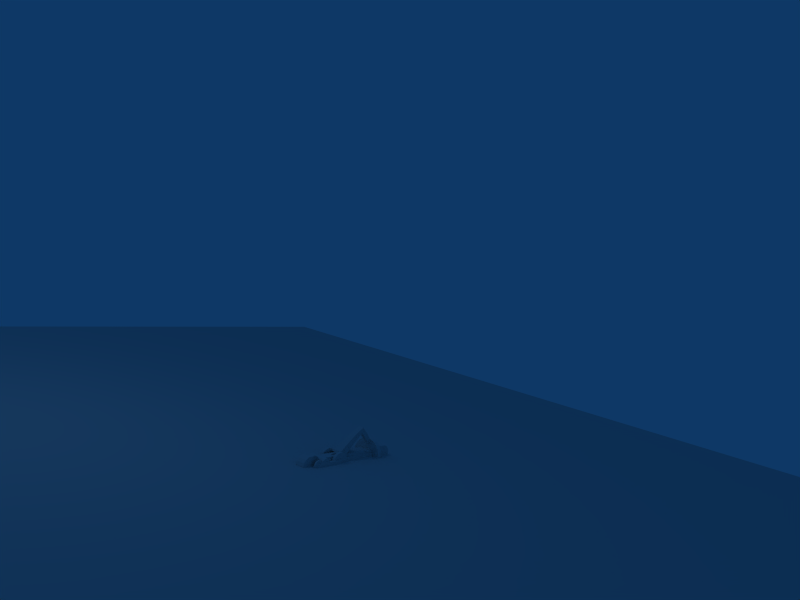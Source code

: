 # Source: Robot_arm.blend  (saved by Blender 2.62.0; exported with 4.5.12 LTS)
import bpy
from mathutils import Matrix  # noqa: F401  (used for matrix-valued properties, if any)

bpy.ops.wm.read_factory_settings(use_empty=True)
scene = bpy.context.scene
scene.name = 'Scene'

# ---- collections
col_collection_1 = bpy.data.collections.new('Collection 1'); scene.collection.children.link(col_collection_1)
col_collection_1.hide_render = True
col_collection_1.hide_viewport = True
col_collection_4 = bpy.data.collections.new('Collection 4'); scene.collection.children.link(col_collection_4)
col_collection_5 = bpy.data.collections.new('Collection 5'); scene.collection.children.link(col_collection_5)

# ---- materials (node trees are filled in below, after node groups)
mat_material = bpy.data.materials.new('Material')
mat_material.alpha_threshold = 0.0
mat_material.use_transparent_shadow = False
mat_material.roughness = 0.5
mat_material.line_color = (0.0, 0.0, 0.0, 1.0)

# ---- material node trees

# ---- world
world_world = bpy.data.worlds.new('World'); scene.world = world_world
world_world.color = (0.05656, 0.2208, 0.4)
world_world.use_sun_shadow = False
world_world.sun_shadow_jitter_overblur = 0.0
world_world.cycles.sampling_method = 'MANUAL'
world_world.cycles.sample_map_resolution = 256

# ---- cameras
cam_camera = bpy.data.cameras.new('Camera')
cam_camera.passepartout_alpha = 0.2
cam_camera.clip_end = 100.0
cam_camera.lens = 35.0
cam_camera.sensor_width = 32.0
cam_camera.sensor_height = 18.0
cam_camera.ortho_scale = 7.314
cam_camera.show_passepartout = False
cam_camera.show_safe_areas = True
cam_camera.dof.focus_distance = 0.0
cam_camera.dof.aperture_fstop = 128.0

# ---- lights
light_spot = bpy.data.lights.new('Spot', 'POINT')
light_spot.transmission_factor = 0.0
light_spot.cutoff_distance = 30.0
light_spot.energy = 100.0
light_spot.shadow_buffer_clip_start = 1.001
light_spot.shadow_soft_size = 1.0
light_spot.shadow_maximum_resolution = 0.006
light_spot.use_absolute_resolution = True
light_spot.cycles.use_multiple_importance_sampling = False
light_area = bpy.data.lights.new('Area', 'AREA')
light_area.transmission_factor = 0.0
light_area.energy = 78.54
light_area.shadow_buffer_clip_start = 0.5
light_area.shadow_soft_size = 1.0
light_area.shadow_maximum_resolution = 0.006
light_area.use_absolute_resolution = True
light_area.size = 1.0
light_area.size_y = 1.0
light_area.cycles.use_multiple_importance_sampling = False

# ---- meshes
me_cube = bpy.data.meshes.new('Cube')
me_cube.from_pydata([(1.0, 1.0, -1.0), (1.0, -1.0, -1.0), (-1.0, -1.0, -1.0), (-1.0, 1.0, -1.0), (1.0, 1.0, 1.0), (1.0, -1.0, 1.0), (-1.0, -1.0, 1.0), (-1.0, 1.0, 1.0)], [], [(0, 1, 2, 3), (4, 7, 6, 5), (0, 4, 5, 1), (1, 5, 6, 2), (2, 6, 7, 3), (4, 0, 3, 7)])
me_cube.materials.append(mat_material)
me_cube.use_remesh_preserve_volume = False
me_cube.use_remesh_preserve_attributes = False
me_cube.use_mirror_vertex_groups = False
me_cube.update()
me_plane = bpy.data.meshes.new('Plane')
me_plane.from_pydata([(1.0, 1.0, 0.0), (1.0, -1.0, 0.0), (-1.0, -1.0, 0.0), (-1.0, 1.0, 0.0)], [], [(0, 3, 2, 1)])
me_plane.use_remesh_preserve_volume = False
me_plane.use_remesh_preserve_attributes = False
me_plane.use_mirror_vertex_groups = False
me_plane.update()
me_pinch_l = bpy.data.meshes.new('Pinch L')
me_pinch_l.from_pydata([(-0.2788, -1.219e-08, 0.0), (-0.2788, 0.1971, -0.1971), (-0.2788, 0.1067, -0.2576), (-0.2788, 9.415e-07, -0.2788), (-0.2788, -0.1067, -0.2576), (-0.2788, -0.1971, -0.1971), (-0.2788, -0.2576, -0.1067), (-0.2788, -0.2788, -9.537e-07), (-0.2788, -0.2576, 0.1067), (-0.2788, -0.1971, 0.1971), (-0.2788, -0.1067, 0.2576), (-0.2788, -4.89e-07, 0.2788), (-0.2788, 0.1067, 0.2576), (-0.2788, 0.1971, 0.1971), (-0.2788, 0.2576, 0.1067), (-0.2788, 0.2788, 0.0), (-0.2788, 0.2576, -0.1067), (-0.1835, 0.1577, -0.1577), (-0.1835, -8.022e-09, 0.0), (-0.1835, 0.08535, -0.2061), (-0.1835, 4.688e-07, -0.223), (-0.1835, -0.08535, -0.2061), (-0.1835, -0.1577, -0.1577), (-0.1835, -0.2061, -0.08535), (-0.1835, -0.223, 0.0), (-0.1835, -0.2061, 0.08535), (-0.1835, -0.1577, 0.1577), (-0.1835, -0.08535, 0.2061), (-0.1835, -4.849e-07, 0.223), (-0.1835, 0.08535, 0.2061), (-0.1835, 0.1577, 0.1577), (-0.1835, 0.2061, 0.08535), (-0.1835, 0.223, 0.0), (-0.1835, 0.2061, -0.08535), (0.1279, 0.1067, -0.2576), (0.1199, 0.1791, -0.4301), (-0.1279, 0.2408, -0.1317), (-0.1473, 0.2576, -0.1067), (-0.1199, 0.3558, -0.268), (-0.1271, 0.1971, -0.1971), (-0.1314, 4.711e-07, -0.2511), (-0.1313, 4.711e-07, -0.2531), (-0.1314, -0.00174, -0.2514), (0.1313, 4.826e-07, -0.2531), (0.1314, 4.826e-07, -0.2511), (0.1314, -0.001739, -0.2514), (-0.1279, 0.1067, -0.2576), (-0.1473, 0.1067, -0.2576), (0.1199, 0.3558, -0.268), (0.1279, 0.2408, -0.1317), (0.1473, 0.1971, -0.1971), (0.1271, 0.1971, -0.1971), (-0.1299, 0.02165, -0.2745), (-0.1199, 0.1791, -0.4301), (0.1299, 0.02165, -0.2745), (0.1473, 4.833e-07, -0.2788), (-0.1835, 0.1067, -0.2576), (-0.1835, 0.1971, -0.1971), (-0.1473, 0.1971, -0.1971), (-0.1473, 4.704e-07, -0.2788), (-0.1835, 7.072e-07, -0.2788), (-0.1835, 0.2576, -0.1067), (-0.1835, -0.1067, -0.2576), (-0.1835, -0.1971, -0.1971), (-0.1835, -0.2576, -0.1067), (-0.1835, -0.2788, -9.537e-07), (-0.1835, -0.2576, 0.1067), (-0.1835, -0.1971, 0.1971), (-0.1835, -0.1067, 0.2576), (-0.1835, -4.849e-07, 0.2788), (-0.1835, 0.1067, 0.2576), (-0.1835, 0.1971, 0.1971), (-0.1835, 0.2576, 0.1067), (-0.1835, 0.2788, 0.0), (0.1473, 0.1577, -0.1577), (0.1473, 0.2576, -0.1067), (0.1473, 0.2061, -0.08535), (0.1473, 0.08535, -0.2061), (0.1473, 0.1067, -0.2576), (0.1473, 4.833e-07, -0.223), (-0.1473, 0.1577, -0.1577), (-0.1473, 0.2061, -0.08535), (-0.1473, 0.08535, -0.2061), (-0.1473, 4.704e-07, -0.223), (0.02664, 0.04961, -1.878), (-0.02664, 0.04961, -1.878), (-0.02664, 0.08872, -1.914), (0.02664, 0.08872, -1.914), (0.1066, 0.3794, -0.6333), (0.1066, 0.5401, -0.4932), (0.09324, 0.5713, -0.8422), (0.09324, 0.7173, -0.7262), (0.07992, 0.7366, -1.016), (0.07992, 0.8964, -1.014), (0.0666, 0.5932, -1.204), (0.0666, 0.6974, -1.287), (0.05328, 0.4207, -1.431), (0.05328, 0.501, -1.501), (0.03996, 0.2391, -1.654), (0.03996, 0.298, -1.708), (-0.1066, 0.5401, -0.4932), (-0.1066, 0.3794, -0.6333), (-0.09324, 0.7173, -0.7262), (-0.09324, 0.5713, -0.8422), (-0.07992, 0.8964, -1.014), (-0.07992, 0.7366, -1.016), (-0.0666, 0.6974, -1.287), (-0.0666, 0.5932, -1.204), (-0.05328, 0.501, -1.501), (-0.05328, 0.4207, -1.431), (-0.03996, 0.298, -1.708), (-0.03996, 0.2391, -1.654), (5.588e-09, 0.06917, -1.896)], [], [(0, 1, 2), (0, 2, 3), (0, 3, 4), (0, 4, 5), (0, 5, 6), (0, 6, 7), (0, 7, 8), (0, 8, 9), (0, 9, 10), (0, 10, 11), (0, 11, 12), (0, 12, 13), (0, 13, 14), (0, 14, 15), (0, 15, 16), (0, 16, 1), (17, 18, 19), (20, 19, 18), (20, 18, 21), (21, 18, 22), (22, 18, 23), (23, 18, 24), (24, 18, 25), (25, 18, 26), (26, 18, 27), (27, 18, 28), (28, 18, 29), (29, 18, 30), (30, 18, 31), (31, 18, 32), (33, 32, 18), (33, 18, 17), (39, 36, 38), (40, 41, 42), (43, 44, 45), (48, 49, 51), (52, 46, 53), (35, 34, 54), (47, 56, 57, 58), (56, 47, 59, 60), (58, 57, 61, 37), (1, 57, 56, 2), (60, 3, 2, 56), (62, 4, 3, 60), (63, 5, 4, 62), (64, 6, 5, 63), (65, 7, 6, 64), (66, 8, 7, 65), (67, 9, 8, 66), (68, 10, 9, 67), (69, 11, 10, 68), (70, 12, 11, 69), (71, 13, 12, 70), (72, 14, 13, 71), (73, 15, 14, 72), (61, 16, 15, 73), (57, 1, 16, 61), (74, 50, 75, 76), (77, 78, 50, 74), (77, 79, 55, 78), (32, 33, 61, 73), (80, 81, 33, 17), (74, 76, 81, 80), (77, 74, 80, 82), (77, 82, 83, 79), (82, 19, 20, 83), (82, 80, 17, 19), (83, 20, 60, 59), (76, 75, 37, 81), (37, 61, 33, 81), (60, 20, 21, 62), (62, 21, 22, 63), (63, 22, 23, 64), (64, 23, 24, 65), (65, 24, 25, 66), (66, 25, 26, 67), (67, 26, 27, 68), (68, 27, 28, 69), (69, 28, 29, 70), (70, 29, 30, 71), (71, 30, 31, 72), (72, 31, 32, 73), (35, 88, 89, 48), (88, 90, 91, 89), (90, 92, 93, 91), (92, 94, 95, 93), (94, 96, 97, 95), (96, 98, 99, 97), (98, 84, 87, 99), (38, 100, 101, 53), (100, 102, 103, 101), (102, 104, 105, 103), (104, 106, 107, 105), (106, 108, 109, 107), (108, 110, 111, 109), (110, 86, 85, 111), (53, 101, 88, 35), (101, 103, 90, 88), (103, 105, 92, 90), (105, 107, 94, 92), (107, 109, 96, 94), (109, 111, 98, 96), (84, 98, 111, 85), (48, 89, 100, 38), (89, 91, 102, 100), (91, 93, 104, 102), (93, 95, 106, 104), (95, 97, 108, 106), (97, 99, 110, 108), (99, 87, 86, 110), (40, 83, 59, 41), (52, 59, 47, 46), (49, 75, 50, 51), (44, 43, 55, 79), (78, 34, 51, 50), (51, 34, 35, 48), (58, 39, 46, 47), (40, 44, 79, 83), (45, 44, 40, 42), (59, 52, 54, 55), (54, 52, 53, 35), (75, 49, 36, 37), (36, 49, 48, 38), (43, 41, 59, 55), (42, 41, 43, 45), (54, 34, 78, 55), (39, 38, 53, 46), (36, 39, 58, 37), (86, 112, 85), (112, 84, 85), (84, 112, 87), (112, 86, 87)])
me_pinch_l.use_remesh_preserve_volume = False
me_pinch_l.use_remesh_preserve_attributes = False
me_pinch_l.use_mirror_vertex_groups = False
me_pinch_l.update()
me_pinch_r = bpy.data.meshes.new('Pinch R')
me_pinch_r.from_pydata([(0.2788, 1.219e-08, 0.0), (0.2788, 0.1971, -0.1971), (0.2788, 0.2576, -0.1067), (0.2788, 0.2788, 0.0), (0.2788, 0.2576, 0.1067), (0.2788, 0.1971, 0.1971), (0.2788, 0.1067, 0.2576), (0.2788, 1.219e-08, 0.2788), (0.2788, -0.1067, 0.2576), (0.2788, -0.1971, 0.1971), (0.2788, -0.2576, 0.1067), (0.2788, -0.2788, 0.0), (0.2788, -0.2576, -0.1067), (0.2788, -0.1971, -0.1971), (0.2788, -0.1067, -0.2576), (0.2788, 2.506e-07, -0.2788), (0.2788, 0.1067, -0.2576), (0.1835, 0.1577, -0.1577), (0.1835, 0.08535, -0.2061), (0.1835, 8.022e-09, 0.0), (0.1835, 2.464e-07, -0.223), (0.1835, -0.08535, -0.2061), (0.1835, -0.1577, -0.1577), (0.1835, -0.2061, -0.08535), (0.1835, -0.223, 0.0), (0.1835, -0.2061, 0.08535), (0.1835, -0.1577, 0.1577), (0.1835, -0.08535, 0.2061), (0.1835, 8.022e-09, 0.223), (0.1835, 0.08535, 0.2061), (0.1835, 0.1577, 0.1577), (0.1835, 0.2061, 0.08535), (0.1835, 0.223, 0.0), (0.1835, 0.2061, -0.08535), (-0.1299, -0.02165, -0.2745), (-0.1473, 4.704e-07, -0.2788), (-0.1199, -0.1791, -0.4301), (0.1314, 4.826e-07, -0.2511), (0.1313, 4.826e-07, -0.2531), (0.1314, 0.00174, -0.2514), (-0.1313, 4.711e-07, -0.2531), (-0.1314, 4.711e-07, -0.2511), (-0.1314, 0.00174, -0.2514), (-0.1279, -0.2408, -0.1317), (-0.1473, -0.2576, -0.1067), (-0.1199, -0.3558, -0.268), (0.1271, -0.1971, -0.1971), (0.1473, -0.1971, -0.1971), (0.1199, -0.3558, -0.268), (-0.1271, -0.1971, -0.1971), (0.1279, -0.2408, -0.1317), (0.1473, -0.1067, -0.2576), (0.1279, -0.1067, -0.2576), (-0.1279, -0.1067, -0.2576), (0.1199, -0.1791, -0.4301), (0.1299, -0.02165, -0.2745), (0.1835, 0.1971, -0.1971), (0.1835, 0.2576, -0.1067), (0.1835, 0.2788, 0.0), (0.1835, 0.2576, 0.1067), (0.1835, 0.1971, 0.1971), (0.1835, 0.1067, 0.2576), (0.1835, 8.022e-09, 0.2788), (0.1835, -0.1067, 0.2576), (0.1835, -0.1971, 0.1971), (0.1835, -0.2576, 0.1067), (0.1835, -0.2788, 0.0), (0.1835, -0.2576, -0.1067), (0.1835, -0.1971, -0.1971), (0.1835, -0.1067, -0.2576), (0.1835, 4.849e-07, -0.2788), (0.1835, 0.1067, -0.2576), (0.1473, -0.2576, -0.1067), (0.1473, 4.833e-07, -0.2788), (-0.1473, 4.704e-07, -0.223), (-0.1473, -0.1067, -0.2576), (-0.1473, -0.08535, -0.2061), (-0.1473, -0.1971, -0.1971), (-0.1473, -0.1577, -0.1577), (-0.1473, -0.2061, -0.08535), (0.1473, 4.833e-07, -0.223), (0.1473, -0.08535, -0.2061), (0.1473, -0.1577, -0.1577), (0.1473, -0.2061, -0.08535), (-0.02664, -0.04961, -1.878), (0.02664, -0.04961, -1.878), (0.02664, -0.08872, -1.914), (-0.02664, -0.08872, -1.914), (-0.1066, -0.3794, -0.6333), (-0.1066, -0.5401, -0.4932), (-0.09324, -0.5713, -0.8422), (-0.09324, -0.7173, -0.7262), (-0.07992, -0.7366, -1.016), (-0.07992, -0.8964, -1.014), (-0.0666, -0.5932, -1.204), (-0.0666, -0.6974, -1.287), (-0.05328, -0.4207, -1.431), (-0.05328, -0.501, -1.501), (-0.03996, -0.2391, -1.654), (-0.03996, -0.298, -1.708), (0.1066, -0.5401, -0.4932), (0.1066, -0.3794, -0.6333), (0.09324, -0.7173, -0.7262), (0.09324, -0.5713, -0.8422), (0.07992, -0.8964, -1.014), (0.07992, -0.7366, -1.016), (0.0666, -0.6974, -1.287), (0.0666, -0.5932, -1.204), (0.05328, -0.501, -1.501), (0.05328, -0.4207, -1.431), (0.03996, -0.298, -1.708), (0.03996, -0.2391, -1.654), (1.024e-08, -0.06917, -1.896)], [], [(0, 1, 2), (0, 2, 3), (0, 3, 4), (0, 4, 5), (0, 5, 6), (0, 6, 7), (0, 7, 8), (0, 8, 9), (0, 9, 10), (0, 10, 11), (0, 11, 12), (0, 12, 13), (0, 13, 14), (0, 14, 15), (0, 15, 16), (1, 0, 16), (17, 18, 19), (18, 20, 19), (21, 19, 20), (22, 19, 21), (23, 19, 22), (23, 24, 19), (24, 25, 19), (25, 26, 19), (26, 27, 19), (27, 28, 19), (28, 29, 19), (29, 30, 19), (30, 31, 19), (31, 32, 19), (32, 33, 19), (33, 17, 19), (53, 34, 36), (37, 38, 39), (40, 41, 42), (49, 45, 43), (46, 50, 48), (54, 55, 52), (1, 56, 57, 2), (2, 57, 58, 3), (3, 58, 59, 4), (4, 59, 60, 5), (5, 60, 61, 6), (6, 61, 62, 7), (7, 62, 63, 8), (8, 63, 64, 9), (9, 64, 65, 10), (10, 65, 66, 11), (11, 66, 67, 12), (12, 67, 68, 13), (13, 68, 69, 14), (14, 69, 70, 15), (15, 70, 71, 16), (56, 1, 16, 71), (67, 72, 47, 68), (68, 47, 51, 69), (69, 51, 73, 70), (74, 35, 75, 76), (76, 75, 77, 78), (78, 77, 44, 79), (66, 24, 23, 67), (70, 20, 18, 71), (80, 81, 21, 20), (70, 73, 80, 20), (81, 82, 22, 21), (82, 83, 23, 22), (67, 23, 83, 72), (72, 83, 79, 44), (74, 76, 81, 80), (76, 78, 82, 81), (78, 79, 83, 82), (18, 17, 56, 71), (17, 33, 57, 56), (33, 32, 58, 57), (32, 31, 59, 58), (31, 30, 60, 59), (30, 29, 61, 60), (29, 28, 62, 61), (28, 27, 63, 62), (27, 26, 64, 63), (26, 25, 65, 64), (25, 24, 66, 65), (36, 88, 89, 45), (88, 90, 91, 89), (90, 92, 93, 91), (92, 94, 95, 93), (94, 96, 97, 95), (96, 98, 99, 97), (98, 84, 87, 99), (48, 100, 101, 54), (100, 102, 103, 101), (102, 104, 105, 103), (104, 106, 107, 105), (106, 108, 109, 107), (108, 110, 111, 109), (110, 86, 85, 111), (54, 101, 88, 36), (101, 103, 90, 88), (103, 105, 92, 90), (105, 107, 94, 92), (107, 109, 96, 94), (109, 111, 98, 96), (84, 98, 111, 85), (45, 89, 100, 48), (89, 91, 102, 100), (91, 93, 104, 102), (93, 95, 106, 104), (95, 97, 108, 106), (97, 99, 110, 108), (99, 87, 86, 110), (50, 46, 47, 72), (37, 80, 73, 38), (55, 73, 51, 52), (41, 40, 35, 74), (44, 43, 50, 72), (53, 49, 77, 75), (73, 55, 34, 35), (34, 55, 54, 36), (37, 41, 74, 80), (42, 41, 37, 39), (47, 46, 52, 51), (48, 50, 43, 45), (35, 40, 38, 73), (38, 40, 42, 39), (49, 53, 36, 45), (46, 48, 54, 52), (43, 44, 77, 49), (34, 53, 75, 35), (86, 112, 85), (112, 84, 85), (84, 112, 87), (112, 86, 87)])
me_pinch_r.use_remesh_preserve_volume = False
me_pinch_r.use_remesh_preserve_attributes = False
me_pinch_r.use_mirror_vertex_groups = False
me_pinch_r.update()
me_tent_c = bpy.data.meshes.new('Tent C')
me_tent_c.from_pydata([(0.1313, -1.192e-07, 0.0), (0.1313, 0.1785, -0.1785), (0.1313, 0.2332, -0.09658), (-0.1313, -1.192e-07, 0.0), (-0.1313, 0.2332, -0.09658), (-0.1313, 0.1785, -0.1785), (0.1313, 0.2524, 0.0), (-0.1313, 0.2524, 4.768e-07), (0.1313, 0.2332, 0.09658), (-0.1313, 0.2332, 0.09658), (0.1313, 0.1785, 0.1785), (-0.1313, 0.1785, 0.1785), (0.1313, 0.09658, 0.2332), (-0.1313, 0.09658, 0.2332), (0.1313, -1.192e-07, 0.2524), (-0.1313, -5.96e-07, 0.2524), (0.1313, -0.09658, 0.2332), (-0.1313, -0.09658, 0.2332), (0.1313, -0.1785, 0.1785), (-0.1313, -0.1785, 0.1785), (0.1313, -0.2332, 0.09658), (-0.1313, -0.2332, 0.09658), (0.1313, -0.2524, 0.0), (-0.1313, -0.2524, -4.768e-07), (0.1313, -0.2332, -0.09658), (-0.1313, -0.2332, -0.09658), (0.1313, -0.1785, -0.1785), (-0.1313, -0.1785, -0.1785), (0.1313, -0.09658, -0.2332), (-0.1313, -0.09658, -0.2332), (0.1313, 1.192e-07, -0.2524), (-0.1313, 5.96e-07, -0.2524), (0.1313, 0.09658, -0.2332), (-0.1313, 0.09658, -0.2332), (-0.0887, 0.1563, -0.7982), (-0.0887, 0.07817, -0.7982), (-0.1954, 0.07817, -0.7982), (-0.0887, -0.1563, -0.7982), (-0.1954, -0.07817, -0.7982), (-0.0887, -0.07817, -0.7982), (0.1954, -0.07817, -0.7982), (0.0887, -0.1563, -0.7982), (0.0887, -0.07817, -0.7982), (0.0887, 0.07817, -0.7982), (0.0887, 0.1563, -0.7982), (0.1954, 0.07817, -0.7982), (0.0887, 0.1563, -1.483), (0.03522, 0.1563, -0.9207), (-0.03522, 0.1563, -0.9207), (-0.0887, 0.1563, -1.483), (-0.0887, -0.1563, -1.483), (-0.03522, -0.1563, -0.9207), (0.03522, -0.1563, -0.9207), (0.0887, -0.1563, -1.483), (0.127, 0.1563, -2.615), (0.03522, 0.1563, -1.985), (0.127, 0.1563, -2.269), (-0.127, 0.1563, -2.615), (-0.127, 0.1563, -2.269), (-0.03522, 0.1563, -1.985), (-0.127, -0.1563, -2.615), (-0.03522, -0.1563, -1.985), (-0.127, -0.1563, -2.269), (0.127, -0.1563, -2.615), (0.127, -0.1563, -2.269), (0.03522, -0.1563, -1.985), (0.127, -1.192e-07, -2.615), (0.1954, 0.07817, -2.513), (0.1954, -0.07817, -2.513), (0.127, -0.07817, -2.615), (0.127, 0.07817, -2.615), (-0.127, -1.192e-07, -2.615), (-0.1954, -0.07817, -2.513), (-0.1954, 0.07817, -2.513), (-0.127, 0.07817, -2.615), (-0.127, -0.07817, -2.615), (0.2035, -1.043e-07, -3.0), (0.2035, 0.1439, -3.144), (0.2035, 0.188, -3.078), (-0.2035, -1.341e-07, -3.0), (-0.2035, 0.188, -3.078), (-0.2035, 0.1439, -3.144), (0.2035, 0.2035, -3.0), (-0.2035, 0.2035, -3.0), (0.2035, 0.188, -2.922), (-0.2035, 0.188, -2.922), (0.2035, 0.1439, -2.856), (-0.2035, 0.1439, -2.856), (0.2035, 0.07787, -2.812), (-0.2035, 0.07787, -2.812), (0.2035, -1.043e-07, -2.797), (-0.2035, -6.109e-07, -2.797), (0.2035, -0.07787, -2.812), (-0.2035, -0.07787, -2.812), (0.2035, -0.1439, -2.856), (-0.2035, -0.1439, -2.856), (0.2035, -0.188, -2.922), (-0.2035, -0.188, -2.922), (0.2035, -0.2035, -3.0), (-0.2035, -0.2035, -3.0), (0.2035, -0.188, -3.078), (-0.2035, -0.188, -3.078), (0.2035, -0.1439, -3.144), (-0.2035, -0.1439, -3.144), (0.2035, -0.07787, -3.188), (-0.2035, -0.07787, -3.188), (0.2035, 1.341e-07, -3.203), (-0.2035, 5.811e-07, -3.203), (0.2035, 0.07787, -3.188), (-0.2035, 0.07787, -3.188), (0.127, -0.1563, -2.875), (0.127, -0.1439, -2.856), (0.127, 0.1439, -2.856), (0.127, 0.1563, -2.875), (-0.127, -0.1439, -2.856), (-0.127, -0.1563, -2.875), (-0.127, 0.1439, -2.856), (-0.127, 0.1563, -2.875), (-0.0887, -0.07817, -0.6223), (-0.1954, -0.07817, -0.6223), (0.0887, -0.07817, -0.6223), (0.1954, -0.07817, -0.6223), (0.1954, 0.07817, -0.6223), (0.0887, 0.07817, -0.6223), (-0.1954, 0.07817, -0.6223), (-0.0887, 0.07817, -0.6223), (-0.0887, -0.09658, -0.2332), (-0.0887, -0.07817, -0.3096), (0.0887, 0.09658, -0.2332), (0.0887, 0.07817, -0.3096), (0.0887, 0.1563, -0.1932), (-0.0887, 5.886e-07, -0.2524), (0.0887, 1.267e-07, -0.2524), (0.0887, -0.07817, -0.3096), (-0.0887, 0.07817, -0.3096), (0.0887, -0.09658, -0.2332), (-0.0887, 0.09658, -0.2332), (-0.0887, 0.1563, -0.1932), (0.0887, -0.1563, -0.1932), (-0.0887, -0.1563, -0.1932), (0.1954, 0.07817, -0.4661), (0.1954, -0.07817, -0.4661), (-0.1954, -0.07817, -0.4661), (-0.1954, 0.07817, -0.4661), (0.1954, -0.07817, -1.599), (0.1954, 0.07817, -1.599), (-0.1954, -0.07817, -1.599), (-0.1954, 0.07817, -1.599), (-0.0887, -0.07817, -1.483), (0.0887, -0.07817, -1.483), (0.0887, 0.07817, -1.483), (-0.0887, 0.07817, -1.483), (-0.1954, -0.1563, -1.599), (0.1954, -0.1563, -1.599), (0.1954, 0.1563, -1.599), (-0.1954, 0.1563, -1.599), (-0.0887, 0.1563, -0.3096), (-0.0887, 0.1563, -0.6223), (0.0887, 0.1563, -0.6223), (0.0887, 0.1563, -0.3096), (0.0887, -0.1563, -0.3096), (0.0887, -0.1563, -0.6223), (-0.0887, -0.1563, -0.6223), (-0.0887, -0.1563, -0.3096), (0.1954, 0.07817, -2.407), (0.1954, 0.1563, -2.269), (0.1954, -0.07817, -2.407), (0.1954, -0.1563, -2.269), (-0.1954, 0.07817, -2.407), (-0.1954, 0.1563, -2.269), (-0.1954, -0.07817, -2.407), (-0.1954, -0.1563, -2.269), (0.03522, -0.1998, -1.814), (0.03522, -0.1998, -1.044), (-0.03522, -0.1998, -1.044), (-0.03522, -0.1998, -1.814), (-0.03522, 0.1998, -1.814), (-0.03522, 0.1998, -1.044), (0.03522, 0.1998, -1.044), (0.03522, 0.1998, -1.814), (0.127, 0.07817, -2.407), (-0.127, 0.07817, -2.407), (-0.127, -0.07817, -2.407), (0.127, -0.07817, -2.407), (0.127, -0.07787, -2.812), (0.127, -1.192e-07, -2.797), (0.127, 0.07787, -2.812), (-0.127, -0.07787, -2.812), (-0.127, -5.96e-07, -2.797), (-0.127, 0.07787, -2.812), (1.192e-07, -1.192e-07, -3.0), (0.06564, -1.192e-07, 0.0), (1.192e-07, -1.192e-07, 0.0), (-0.06564, -1.192e-07, 0.0)], [(192, 191), (192, 193)], [(0, 1, 2), (3, 4, 5), (0, 2, 6), (3, 7, 4), (0, 6, 8), (3, 9, 7), (0, 8, 10), (3, 11, 9), (0, 10, 12), (3, 13, 11), (0, 12, 14), (3, 15, 13), (0, 14, 16), (3, 17, 15), (0, 16, 18), (3, 19, 17), (0, 18, 20), (3, 21, 19), (0, 20, 22), (3, 23, 21), (0, 22, 24), (3, 25, 23), (0, 24, 26), (3, 27, 25), (0, 26, 28), (3, 29, 27), (0, 28, 30), (3, 31, 29), (0, 30, 32), (3, 33, 31), (1, 0, 32), (3, 5, 33), (34, 35, 36), (37, 38, 39), (40, 41, 42), (43, 44, 45), (46, 47, 44), (48, 49, 34), (50, 51, 37), (52, 53, 41), (54, 55, 56), (57, 58, 59), (60, 61, 62), (63, 64, 65), (66, 67, 68), (69, 66, 68), (66, 70, 67), (71, 72, 73), (74, 71, 73), (71, 75, 72), (76, 77, 78), (79, 80, 81), (76, 78, 82), (79, 83, 80), (76, 82, 84), (79, 85, 83), (76, 84, 86), (79, 87, 85), (76, 86, 88), (79, 89, 87), (76, 88, 90), (79, 91, 89), (76, 90, 92), (79, 93, 91), (76, 92, 94), (79, 95, 93), (76, 94, 96), (79, 97, 95), (76, 96, 98), (79, 99, 97), (76, 98, 100), (79, 101, 99), (76, 100, 102), (79, 103, 101), (76, 102, 104), (79, 105, 103), (76, 104, 106), (79, 107, 105), (76, 106, 108), (79, 109, 107), (108, 77, 76), (79, 81, 109), (110, 111, 63), (112, 113, 54), (114, 115, 60), (116, 57, 117), (162, 118, 119), (120, 161, 121), (122, 158, 123), (124, 125, 157), (133, 132, 135), (131, 136, 134), (1, 5, 4, 2), (2, 4, 7, 6), (6, 7, 9, 8), (8, 9, 11, 10), (10, 11, 13, 12), (12, 13, 15, 14), (14, 15, 17, 16), (16, 17, 19, 18), (18, 19, 21, 20), (20, 21, 23, 22), (22, 23, 25, 24), (24, 25, 27, 26), (140, 141, 121, 122), (124, 119, 142, 143), (122, 121, 40, 45), (36, 38, 119, 124), (142, 127, 134, 143), (133, 141, 140, 129), (40, 144, 145, 45), (146, 38, 36, 147), (38, 146, 148, 39), (42, 149, 144, 40), (45, 145, 150, 43), (35, 151, 147, 36), (50, 37, 39, 148), (151, 35, 34, 49), (41, 53, 149, 42), (43, 150, 46, 44), (162, 119, 38, 37), (34, 36, 124, 157), (121, 161, 41, 40), (158, 122, 45, 44), (146, 152, 50, 148), (144, 149, 53, 153), (145, 154, 46, 150), (49, 155, 147, 151), (156, 159, 158, 157), (160, 163, 162, 161), (157, 48, 34), (157, 158, 47, 48), (158, 44, 47), (161, 52, 41), (161, 162, 51, 52), (162, 37, 51), (145, 164, 165, 154), (144, 166, 164, 145), (153, 167, 166, 144), (168, 147, 155, 169), (170, 146, 147, 168), (171, 152, 146, 170), (49, 58, 169, 155), (154, 165, 56, 46), (53, 64, 167, 153), (152, 171, 62, 50), (55, 47, 46, 56), (58, 49, 48, 59), (61, 51, 50, 62), (64, 53, 52, 65), (172, 173, 174, 175), (176, 177, 178, 179), (174, 173, 52, 51), (178, 177, 48, 47), (61, 65, 172, 175), (55, 59, 176, 179), (176, 59, 48, 177), (179, 178, 47, 55), (172, 65, 52, 173), (175, 174, 51, 61), (166, 68, 67, 164), (72, 170, 168, 73), (57, 59, 55, 54), (63, 65, 61, 60), (164, 67, 70, 180), (181, 74, 73, 168), (170, 72, 75, 182), (183, 69, 68, 166), (62, 171, 170, 182), (167, 64, 183, 166), (181, 168, 169, 58), (164, 180, 56, 165), (57, 74, 181, 58), (62, 182, 75, 60), (54, 56, 180, 70), (64, 63, 69, 183), (77, 81, 80, 78), (78, 80, 83, 82), (82, 83, 85, 84), (96, 97, 99, 98), (98, 99, 101, 100), (100, 101, 103, 102), (102, 103, 105, 104), (104, 105, 107, 106), (106, 107, 109, 108), (81, 77, 108, 109), (63, 60, 115, 110), (115, 114, 95, 97), (110, 96, 94, 111), (111, 184, 69, 63), (92, 184, 111, 94), (110, 115, 97, 96), (113, 117, 57, 54), (85, 117, 113, 84), (116, 117, 85, 87), (113, 112, 86, 84), (185, 186, 70, 66), (184, 185, 66, 69), (90, 185, 184, 92), (187, 188, 91, 93), (186, 112, 54, 70), (187, 114, 60, 75), (189, 74, 57, 116), (95, 114, 187, 93), (187, 75, 71, 188), (189, 89, 91, 188), (188, 71, 74, 189), (86, 112, 186, 88), (116, 87, 89, 189), (186, 185, 90, 88), (119, 118, 127, 142), (141, 133, 120, 121), (129, 140, 122, 123), (143, 134, 125, 124), (118, 162, 163, 127), (134, 156, 157, 125), (133, 160, 161, 120), (159, 129, 123, 158), (131, 31, 33, 136), (130, 1, 32, 128), (129, 159, 130, 128), (126, 139, 27, 29), (138, 135, 28, 26), (135, 132, 30, 28), (137, 136, 33, 5), (139, 126, 127, 163), (156, 137, 130, 159), (160, 138, 139, 163), (131, 134, 127), (131, 127, 126), (137, 156, 134, 136), (31, 131, 126, 29), (128, 132, 129), (132, 133, 129), (132, 128, 32, 30), (138, 160, 133, 135), (130, 137, 5, 1), (139, 138, 26, 27)])
me_tent_c.use_remesh_preserve_volume = False
me_tent_c.use_remesh_preserve_attributes = False
me_tent_c.use_mirror_vertex_groups = False
me_tent_c.update()
me_tent_b = bpy.data.meshes.new('Tent B')
me_tent_b.from_pydata([(0.08078, 0.1686, -0.1686), (0.08078, 0.2202, -0.09122), (0.08078, 2.31e-07, -2.384e-07), (0.08078, 0.2384, -2.384e-07), (0.08078, 0.2202, 0.09122), (0.08078, 0.1686, 0.1686), (0.08078, 0.09122, 0.2202), (0.08078, -2.459e-07, 0.2384), (0.08078, -0.09122, 0.2202), (0.08078, -0.1686, 0.1686), (0.08078, -0.2202, 0.09122), (0.08078, -0.2384, -5.96e-07), (0.08078, -0.2202, -0.09122), (0.08078, -0.1686, -0.1686), (0.08078, -0.09122, -0.2202), (0.08078, 4.694e-07, -0.2384), (0.08078, 0.09122, -0.2202), (-0.08078, 0.2202, -0.09122), (-0.08078, 0.1686, -0.1686), (-0.08078, 2.31e-07, -2.384e-07), (-0.08078, 0.2384, 0.0), (-0.08078, 0.2202, 0.09122), (-0.08078, 0.1686, 0.1686), (-0.08078, 0.09122, 0.2202), (-0.08078, -2.459e-07, 0.2384), (-0.08078, -0.09122, 0.2202), (-0.08078, -0.1686, 0.1686), (-0.08078, -0.2202, 0.09122), (-0.08078, -0.2384, -8.345e-07), (-0.08078, -0.2202, -0.09122), (-0.08078, -0.1686, -0.1686), (-0.08078, -0.09122, -0.2202), (-0.08078, 4.694e-07, -0.2384), (-0.08078, 0.09122, -0.2202), (0.1453, -0.07723, -1.054), (0.1453, -0.1453, -1.054), (0.0761, -0.1453, -1.054), (0.1453, 0.07723, -1.054), (0.0761, 0.1453, -1.054), (0.1453, 0.1453, -1.054), (-0.1453, 0.07723, -1.054), (-0.1453, 0.1453, -1.054), (-0.0761, 0.1453, -1.054), (-0.1453, -0.1453, -1.054), (-0.1453, -0.07723, -1.054), (-0.0761, -0.1453, -1.054), (-0.06297, 2.31e-07, -0.3527), (-0.1453, 0.07723, -0.5527), (-0.1453, -0.07723, -0.5527), (-0.06297, -0.07723, -0.3527), (-0.06297, 0.07723, -0.3527), (0.06297, 2.31e-07, -0.3527), (0.1453, -0.07723, -0.5527), (0.1453, 0.07723, -0.5527), (0.06297, 0.07723, -0.3527), (0.06297, -0.07723, -0.3527), (-0.1453, 0.07723, -2.474), (-0.0761, 0.1453, -2.474), (-0.04387, 0.07723, -2.474), (-0.04387, -0.07723, -2.474), (-0.0761, -0.1453, -2.474), (-0.1453, -0.07723, -2.474), (0.0761, 0.1453, -2.474), (0.1453, 0.07723, -2.474), (0.04387, 0.07723, -2.474), (0.1453, -0.07723, -2.474), (0.0761, -0.1453, -2.474), (0.04387, -0.07723, -2.474), (-0.2344, 0.1482, -0.06139), (-0.2344, 0.1604, 0.0), (-0.2344, 4.619e-07, -2.384e-07), (-0.2344, 0.1134, 0.1134), (-0.2344, 0.06139, 0.1482), (-0.2344, -0.1134, 0.1134), (-0.2344, -0.1482, 0.06139), (-0.2344, 0.06139, -0.1482), (-0.2344, 0.1134, -0.1134), (-0.2344, 2.235e-07, 0.1604), (-0.2344, -0.06139, 0.1482), (-0.2344, -0.06139, -0.1482), (-0.2344, 4.619e-07, -0.1604), (-0.2344, -0.1604, -3.576e-07), (-0.2344, -0.1482, -0.06139), (-0.2344, -0.1134, -0.1134), (-0.2344, 0.1482, 0.06139), (0.2344, 0.06139, 0.1482), (0.2344, 0.1134, 0.1134), (0.2344, 4.768e-07, -2.384e-07), (0.2344, 0.1482, 0.06139), (0.2344, -0.1482, -0.06139), (0.2344, -0.1604, -3.576e-07), (0.2344, -0.1134, -0.1134), (0.2344, -0.06139, -0.1482), (0.2344, -0.06139, 0.1482), (0.2344, 2.384e-07, 0.1604), (0.2344, 4.768e-07, -0.1604), (0.2344, -0.1482, 0.06139), (0.2344, -0.1134, 0.1134), (0.2344, 0.1482, -0.06139), (0.2344, 0.1134, -0.1134), (0.2344, 0.06139, -0.1482), (0.2344, 0.1604, 2.384e-07), (0.1453, 0.07723, -0.7143), (0.06297, 0.07723, -0.6587), (0.1453, 0.07723, -0.8758), (-0.1453, 0.07723, -0.7143), (-0.06297, 0.07723, -0.6587), (-0.1453, 0.07723, -0.8758), (0.1453, -0.07723, -0.7143), (0.06297, -0.07723, -0.6587), (0.1453, -0.07723, -0.8758), (-0.1453, -0.07723, -0.7143), (-0.06297, -0.07723, -0.6587), (-0.1453, -0.07723, -0.8758), (-0.2875, 0.07599, 0.03147), (-0.2875, 0.07599, 0.0), (-0.3196, 0.07599, 0.03375), (-0.2875, -0.07599, -2.384e-07), (-0.2875, -0.07599, 0.03147), (-0.3196, -0.07599, 0.03375), (-0.2875, 0.07599, -0.03147), (-0.2875, 0.07599, -0.07599), (-0.2875, -0.07599, -0.07599), (-0.2875, -0.07599, -0.1384), (-0.2875, -0.1134, -0.1134), (0.2875, 0.06526, 0.06526), (0.2875, 0.07599, 0.06526), (0.2875, 0.1134, 0.1134), (0.2875, 0.07599, -2.384e-07), (0.2875, 0.07599, 0.03147), (0.3196, 0.07599, 0.03375), (0.2875, 0.07599, -0.07599), (0.2875, 0.07599, -0.03147), (0.2875, -0.07599, -2.384e-07), (0.2875, -0.07599, -0.03147), (0.3196, -0.07599, 0.03375), (0.2875, -0.07599, 0.03147), (0.2875, -0.07599, -0.07599), (0.2875, -0.1134, -0.1134), (0.2875, -0.07599, -0.1384), (-0.2875, 0.07599, 0.06526), (-0.2875, 0.06526, 0.06526), (-0.2875, 0.1134, 0.1134), (-0.2875, -0.07599, -0.03147), (0.2875, 0.07599, -0.1384), (0.2875, 0.1134, -0.1134), (0.2875, -0.07599, 0.06526), (0.2875, -0.06526, 0.06526), (0.2875, -0.1134, 0.1134), (-0.2875, -0.07599, 0.06526), (-0.2875, -0.1134, 0.1134), (-0.2875, -0.06526, 0.06526), (0.2875, 2.384e-07, 0.06526), (0.2875, -0.06139, 0.1482), (0.2875, -0.02703, 0.06526), (0.3196, 2.384e-07, 0.03375), (-0.2453, -0.06139, -0.1482), (-0.2453, -0.07599, -0.1384), (-0.2453, -0.07599, -0.5637), (-0.2875, 0.1134, -0.1134), (-0.2875, 0.07599, -0.1384), (0.2453, 0.06139, -0.1482), (0.2453, 0.07599, -0.1384), (0.2453, 0.07599, -0.5637), (-0.2453, 0.07599, -0.5637), (-0.2453, 0.07599, -0.1384), (-0.2453, 0.06139, -0.1482), (-0.06297, -0.1453, -0.1841), (-0.06297, -0.09122, -0.2202), (0.06297, 0.1453, -0.1841), (0.06297, 0.09122, -0.2202), (-0.06297, 0.1453, -0.1841), (-0.06297, 0.09122, -0.2202), (0.06297, -0.1453, -0.1841), (0.06297, -0.09122, -0.2202), (-0.2453, -0.07723, -0.7143), (-0.2453, 0.07723, -0.7143), (0.2453, 0.07723, -0.7143), (0.2453, -0.07723, -0.7143), (0.2875, 0.02703, 0.06526), (0.2875, 4.768e-07, 0.06526), (-0.3196, -0.07599, -0.5637), (-0.2875, -0.02703, 0.06526), (-0.2875, 2.086e-07, 0.06526), (-0.3196, 2.086e-07, 0.03375), (-0.2875, 0.02703, 0.06526), (0.2453, -0.06139, -0.1482), (0.2453, -0.07599, -0.5637), (0.2453, -0.07599, -0.1384), (-0.2453, 0.07723, -1.054), (-0.3196, 0.07723, -0.9647), (-0.2453, -0.07723, -1.054), (-0.3196, -0.07723, -0.9647), (0.2453, 0.07723, -1.054), (0.3196, 0.07723, -0.9647), (0.2453, -0.07723, -1.054), (0.3196, -0.07723, -0.9647), (-0.2453, 2.235e-07, -0.5637), (0.2453, 2.384e-07, -0.5637), (-0.3196, 2.086e-07, -0.5637), (-0.3196, 0.07599, -0.5637), (0.3196, -0.07599, -0.5637), (0.3196, 2.384e-07, -0.5637), (0.3196, 0.07599, -0.5637), (0.121, 2.384e-07, -2.8), (0.121, 0.1604, -2.64), (0.121, 0.2095, -2.713), (0.2883, 2.384e-07, -2.8), (0.2883, 0.2095, -2.713), (0.2883, 0.1604, -2.64), (0.121, 0.2268, -2.8), (0.2883, 0.2268, -2.8), (0.121, 0.2095, -2.887), (0.2883, 0.2095, -2.887), (0.121, 0.1604, -2.96), (0.2883, 0.1604, -2.96), (0.121, 0.08679, -3.01), (0.2883, 0.08679, -3.01), (0.121, 2.384e-07, -3.027), (0.2883, -2.384e-07, -3.027), (0.121, -0.08679, -3.01), (0.2883, -0.08679, -3.01), (0.121, -0.1604, -2.96), (0.2883, -0.1604, -2.96), (0.121, -0.2095, -2.887), (0.2883, -0.2095, -2.887), (0.121, -0.2268, -2.8), (0.2883, -0.2268, -2.8), (0.121, -0.2095, -2.713), (0.2883, -0.2095, -2.713), (0.121, -0.1604, -2.64), (0.2883, -0.1604, -2.64), (0.121, -0.08679, -2.59), (0.2883, -0.08679, -2.59), (0.121, 4.768e-07, -2.573), (0.2883, 9.537e-07, -2.573), (0.121, 0.08679, -2.59), (0.2883, 0.08679, -2.59), (-0.121, 2.235e-07, -2.8), (-0.121, 0.1604, -2.64), (-0.121, 0.08679, -2.59), (-0.2883, 2.086e-07, -2.8), (-0.2883, 0.08679, -2.59), (-0.2883, 0.1604, -2.64), (-0.121, 9.388e-07, -2.573), (-0.2883, 4.47e-07, -2.573), (-0.121, -0.08679, -2.59), (-0.2883, -0.08679, -2.59), (-0.121, -0.1604, -2.64), (-0.2883, -0.1604, -2.64), (-0.121, -0.2095, -2.713), (-0.2883, -0.2095, -2.713), (-0.121, -0.2268, -2.8), (-0.2883, -0.2268, -2.8), (-0.121, -0.2095, -2.887), (-0.2883, -0.2095, -2.887), (-0.121, -0.1604, -2.96), (-0.2883, -0.1604, -2.96), (-0.121, -0.08679, -3.01), (-0.2883, -0.08679, -3.01), (-0.121, -2.533e-07, -3.027), (-0.2883, 2.086e-07, -3.027), (-0.121, 0.08679, -3.01), (-0.2883, 0.08679, -3.01), (-0.121, 0.1604, -2.96), (-0.2883, 0.1604, -2.96), (-0.121, 0.2095, -2.887), (-0.2883, 0.2095, -2.887), (-0.121, 0.2268, -2.8), (-0.2883, 0.2268, -2.8), (-0.121, 0.2095, -2.713), (-0.2883, 0.2095, -2.713), (-0.2453, -0.07723, -2.474), (-0.2453, 7.004e-07, -2.573), (-0.2453, -0.07723, -2.589), (0.1453, 4.768e-07, -2.573), (0.1453, -0.07723, -2.589), (-0.1453, 9.388e-07, -2.573), (-0.1453, 0.07723, -2.589), (0.2453, 0.07723, -2.474), (0.2453, 7.153e-07, -2.573), (0.2453, 0.07723, -2.589), (0.06297, -0.1453, -0.6587), (-0.06297, -0.1453, -0.6587), (0.06297, 0.1453, -0.6587), (-0.06297, 0.1453, -0.6587), (0.1453, 0.1453, -0.8758), (0.1453, -0.1453, -0.8758), (-0.1453, -0.1453, -0.8758), (-0.1453, 0.1453, -0.8758), (0.06297, 2.31e-07, -0.2384), (-0.06297, 2.31e-07, -0.2384), (-0.2875, 0.1482, -0.06139), (-0.2875, -0.1482, -0.06139), (-0.2875, -0.1604, -3.576e-07), (-0.2875, -0.1482, 0.06139), (-0.2875, -0.06139, 0.1482), (-0.2875, 2.086e-07, 0.1604), (-0.2875, 0.06139, 0.1482), (-0.2875, 0.1482, 0.06139), (-0.2875, 0.1604, 2.384e-07), (0.2875, 0.1604, 0.0), (0.2875, 0.1482, -0.06139), (0.2875, 0.1482, 0.06139), (0.2875, 0.06139, 0.1482), (0.2875, 2.384e-07, 0.1604), (0.2875, -0.1482, 0.06139), (0.2875, -0.1604, -3.576e-07), (0.2875, -0.1482, -0.06139), (-0.2453, 0.07723, -2.474), (0.2453, -0.07723, -2.474), (-0.2453, 2.235e-07, -0.1604), (0.2453, 2.384e-07, -0.1604), (-0.1453, -0.07723, -2.589), (-0.2453, 0.07723, -2.589), (0.2453, -0.07723, -2.589), (0.1453, 0.07723, -2.589)], [], [(0, 1, 2), (1, 3, 2), (3, 4, 2), (4, 5, 2), (5, 6, 2), (6, 7, 2), (7, 8, 2), (8, 9, 2), (9, 10, 2), (10, 11, 2), (11, 12, 2), (12, 13, 2), (13, 14, 2), (14, 15, 2), (15, 16, 2), (16, 0, 2), (17, 18, 19), (20, 17, 19), (21, 20, 19), (22, 21, 19), (23, 22, 19), (24, 23, 19), (25, 24, 19), (26, 25, 19), (27, 26, 19), (28, 27, 19), (29, 28, 19), (30, 29, 19), (31, 30, 19), (32, 31, 19), (33, 32, 19), (18, 33, 19), (34, 35, 36), (37, 38, 39), (40, 41, 42), (43, 44, 45), (46, 47, 48), (49, 46, 48), (46, 50, 47), (51, 52, 53), (54, 51, 53), (51, 55, 52), (56, 57, 58), (59, 60, 61), (62, 63, 64), (65, 66, 67), (68, 69, 70), (71, 72, 70), (73, 74, 70), (75, 76, 70), (77, 78, 70), (79, 80, 70), (81, 82, 70), (74, 81, 70), (83, 79, 70), (82, 83, 70), (72, 77, 70), (78, 73, 70), (80, 75, 70), (76, 68, 70), (69, 84, 70), (84, 71, 70), (85, 86, 87), (86, 88, 87), (89, 90, 87), (91, 89, 87), (92, 91, 87), (93, 94, 87), (95, 92, 87), (96, 97, 87), (98, 99, 87), (99, 100, 87), (90, 96, 87), (94, 85, 87), (97, 93, 87), (101, 98, 87), (100, 95, 87), (88, 101, 87), (102, 103, 54), (53, 102, 54), (102, 104, 103), (105, 50, 106), (107, 105, 106), (105, 47, 50), (108, 55, 109), (110, 108, 109), (108, 52, 55), (111, 112, 49), (48, 111, 49), (111, 113, 112), (114, 115, 116), (117, 118, 119), (120, 121, 116), (115, 120, 116), (122, 123, 124), (123, 122, 119), (125, 126, 127), (128, 129, 130), (129, 126, 130), (131, 132, 130), (132, 128, 130), (133, 134, 135), (136, 133, 135), (137, 138, 139), (140, 141, 142), (141, 140, 116), (140, 114, 116), (143, 117, 119), (144, 145, 131), (146, 147, 148), (149, 150, 151), (118, 149, 119), (151, 119, 149), (152, 153, 154), (154, 155, 152), (156, 157, 158), (159, 160, 121), (146, 136, 135), (161, 162, 163), (164, 165, 166), (119, 122, 143), (49, 167, 168), (169, 170, 54), (171, 50, 172), (173, 55, 174), (113, 111, 175), (105, 107, 176), (104, 102, 177), (108, 110, 178), (179, 180, 155), (180, 152, 155), (123, 119, 181), (137, 135, 134), (182, 183, 184), (185, 184, 183), (147, 146, 135), (125, 130, 126), (186, 187, 188), (176, 189, 190), (191, 175, 192), (193, 177, 194), (178, 195, 196), (197, 175, 176), (197, 176, 164), (197, 158, 175), (163, 177, 198), (177, 178, 198), (198, 178, 187), (199, 200, 190), (199, 190, 192), (181, 199, 192), (201, 196, 202), (196, 194, 202), (202, 194, 203), (204, 205, 206), (207, 208, 209), (204, 206, 210), (207, 211, 208), (204, 210, 212), (207, 213, 211), (204, 212, 214), (207, 215, 213), (204, 214, 216), (207, 217, 215), (204, 216, 218), (207, 219, 217), (204, 218, 220), (207, 221, 219), (204, 220, 222), (207, 223, 221), (204, 222, 224), (207, 225, 223), (204, 224, 226), (207, 227, 225), (204, 226, 228), (207, 229, 227), (204, 228, 230), (207, 231, 229), (204, 230, 232), (207, 233, 231), (204, 232, 234), (207, 235, 233), (204, 234, 236), (207, 237, 235), (236, 205, 204), (207, 209, 237), (238, 239, 240), (241, 242, 243), (238, 240, 244), (241, 245, 242), (238, 244, 246), (241, 247, 245), (238, 246, 248), (241, 249, 247), (238, 248, 250), (241, 251, 249), (238, 250, 252), (241, 253, 251), (238, 252, 254), (241, 255, 253), (238, 254, 256), (241, 257, 255), (238, 256, 258), (241, 259, 257), (238, 258, 260), (241, 261, 259), (238, 260, 262), (241, 263, 261), (238, 262, 264), (241, 265, 263), (238, 264, 266), (241, 267, 265), (238, 266, 268), (241, 269, 267), (238, 268, 270), (241, 271, 269), (238, 270, 239), (241, 243, 271), (272, 273, 274), (65, 275, 276), (56, 277, 278), (279, 280, 281), (0, 18, 17, 1), (1, 17, 20, 3), (3, 20, 21, 4), (4, 21, 22, 5), (5, 22, 23, 6), (6, 23, 24, 7), (7, 24, 25, 8), (8, 25, 26, 9), (9, 26, 27, 10), (10, 27, 28, 11), (11, 28, 29, 12), (12, 29, 30, 13), (282, 173, 167, 283), (169, 284, 285, 171), (58, 59, 61, 56), (62, 64, 58, 57), (64, 67, 59, 58), (67, 66, 60, 59), (63, 65, 67, 64), (104, 286, 284, 103), (287, 110, 109, 282), (103, 284, 169, 54), (282, 109, 55, 173), (113, 288, 283, 112), (289, 107, 106, 285), (112, 283, 167, 49), (285, 106, 50, 171), (45, 283, 288, 43), (36, 282, 283, 45), (35, 287, 282, 36), (41, 289, 285, 42), (284, 38, 42, 285), (286, 39, 38, 284), (40, 107, 289, 41), (43, 288, 113, 44), (34, 110, 287, 35), (39, 286, 104, 37), (173, 174, 14, 13), (290, 170, 16, 15), (169, 0, 16, 170), (18, 0, 169, 171), (172, 33, 18, 171), (30, 167, 173, 13), (168, 167, 30, 31), (55, 51, 290, 174), (172, 50, 46, 291), (168, 291, 46, 49), (14, 174, 290, 15), (168, 31, 32, 291), (170, 290, 51, 54), (291, 32, 33, 172), (37, 63, 62, 38), (38, 62, 57, 42), (56, 40, 42, 57), (65, 34, 36, 66), (66, 36, 45, 60), (60, 45, 44, 61), (68, 76, 159, 292), (83, 82, 293, 124), (82, 81, 294, 293), (81, 74, 295, 294), (74, 73, 150, 295), (73, 78, 296, 150), (78, 77, 297, 296), (77, 72, 298, 297), (72, 71, 142, 298), (71, 84, 299, 142), (84, 69, 300, 299), (69, 68, 292, 300), (301, 302, 98, 101), (303, 301, 101, 88), (127, 303, 88, 86), (304, 127, 86, 85), (305, 304, 85, 94), (153, 305, 94, 93), (148, 153, 93, 97), (306, 148, 97, 96), (307, 306, 96, 90), (308, 307, 90, 89), (138, 308, 89, 91), (302, 145, 99, 98), (111, 48, 47, 105), (102, 53, 52, 108), (111, 105, 176, 175), (40, 56, 309, 189), (61, 44, 191, 272), (107, 40, 189, 176), (44, 113, 175, 191), (272, 191, 189, 309), (102, 108, 178, 177), (34, 65, 310, 195), (63, 37, 193, 279), (110, 34, 195, 178), (37, 104, 177, 193), (279, 193, 195, 310), (200, 199, 184, 116), (199, 181, 119, 184), (202, 203, 130, 155), (201, 202, 155, 135), (160, 200, 116, 121), (311, 156, 158, 197), (157, 156, 79, 83), (114, 299, 300, 115), (142, 299, 114, 140), (115, 300, 292, 120), (182, 296, 297, 183), (185, 183, 297, 298), (185, 298, 142, 141), (118, 117, 294, 295), (293, 294, 117, 143), (118, 295, 150, 149), (121, 120, 292, 159), (122, 124, 293, 143), (126, 129, 303, 127), (125, 127, 304, 179), (129, 128, 301, 303), (302, 301, 128, 132), (131, 145, 302, 132), (147, 154, 153, 148), (179, 304, 305, 180), (180, 305, 153, 152), (137, 134, 308, 138), (307, 308, 134, 133), (136, 306, 307, 133), (188, 91, 92, 186), (188, 187, 201, 139), (162, 161, 100, 99), (165, 76, 75, 166), (146, 148, 306, 136), (76, 165, 160, 159), (80, 311, 166, 75), (166, 311, 197, 164), (124, 123, 157, 83), (182, 151, 150, 296), (91, 188, 139, 138), (161, 312, 95, 100), (145, 144, 162, 99), (200, 160, 165, 164), (157, 123, 181, 158), (139, 201, 135, 137), (131, 130, 203, 144), (162, 144, 203, 163), (151, 182, 184, 119), (141, 116, 184, 185), (154, 147, 135, 155), (179, 155, 130, 125), (312, 198, 187, 186), (186, 92, 95, 312), (161, 163, 198, 312), (79, 156, 311, 80), (189, 191, 192, 190), (195, 193, 194, 196), (192, 175, 158, 181), (196, 201, 187, 178), (194, 177, 163, 203), (190, 200, 164, 176), (205, 209, 208, 206), (206, 208, 211, 210), (210, 211, 213, 212), (212, 213, 215, 214), (214, 215, 217, 216), (216, 217, 219, 218), (218, 219, 221, 220), (220, 221, 223, 222), (222, 223, 225, 224), (224, 225, 227, 226), (226, 227, 229, 228), (228, 229, 231, 230), (230, 231, 233, 232), (209, 205, 236, 237), (242, 240, 239, 243), (249, 248, 246, 247), (251, 250, 248, 249), (253, 252, 250, 251), (255, 254, 252, 253), (257, 256, 254, 255), (259, 258, 256, 257), (261, 260, 258, 259), (263, 262, 260, 261), (265, 264, 262, 263), (267, 266, 264, 265), (269, 268, 266, 267), (271, 270, 268, 269), (243, 239, 270, 271), (313, 246, 244, 277), (314, 242, 245, 273), (315, 233, 235, 280), (63, 279, 281, 316), (281, 237, 236, 316), (316, 236, 234, 275), (247, 274, 273, 245), (313, 274, 247, 246), (274, 313, 61, 272), (56, 278, 314, 309), (314, 278, 240, 242), (65, 276, 315, 310), (315, 276, 232, 233), (281, 280, 235, 237), (232, 276, 275, 234), (240, 278, 277, 244), (279, 310, 280), (310, 315, 280), (273, 272, 309), (273, 309, 314), (65, 63, 275), (63, 316, 275), (56, 61, 277), (61, 313, 277)])
me_tent_b.use_remesh_preserve_volume = False
me_tent_b.use_remesh_preserve_attributes = False
me_tent_b.use_mirror_vertex_groups = False
me_tent_b.update()
me_tent_a = bpy.data.meshes.new('Tent A')
me_tent_a.from_pydata([(0.2735, -5.662e-07, 9.537e-07), (0.2735, 0.1202, 0.1202), (0.2735, 0.06504, 0.157), (-0.2735, -5.96e-07, 9.537e-07), (-0.2735, 0.06504, 0.157), (-0.2735, 0.1202, 0.1202), (0.2735, -8.941e-08, 0.17), (-0.2735, -3.576e-07, 0.17), (0.2735, -0.06504, 0.157), (-0.2735, -0.06504, 0.157), (0.2735, -0.1202, 0.1202), (-0.2735, -0.1202, 0.1202), (0.2735, -0.157, 0.06504), (-0.2735, -0.157, 0.06504), (0.2735, -0.17, 1.431e-06), (-0.2735, -0.17, 9.537e-07), (0.2735, -0.157, -0.06504), (-0.2735, -0.157, -0.06504), (0.2735, -0.1202, -0.1202), (-0.2735, -0.1202, -0.1202), (0.2735, -0.06504, -0.157), (-0.2735, -0.06504, -0.157), (0.2735, -8.047e-07, -0.17), (-0.2735, -5.96e-07, -0.17), (0.2735, 0.06504, -0.157), (-0.2735, 0.06504, -0.157), (0.2735, 0.1202, -0.1202), (-0.2735, 0.1202, -0.1202), (0.2735, 0.157, -0.06504), (-0.2735, 0.157, -0.06504), (0.2735, 0.17, 7.153e-07), (-0.2735, 0.17, 9.537e-07), (0.2735, 0.157, 0.06504), (-0.2735, 0.157, 0.06504), (0.1453, 0.05581, -1.801), (0.1453, 0.05581, -1.867), (0.1453, 0.1453, -1.867), (0.1453, -0.1453, -1.867), (0.1453, -0.05581, -1.867), (0.1453, -0.05581, -1.801), (-0.1453, 0.05581, -1.867), (-0.1453, 0.05581, -1.801), (-0.1453, 0.1453, -1.867), (-0.1453, -0.1453, -1.867), (-0.1453, -0.05581, -1.801), (-0.1453, -0.05581, -1.867), (0.2057, -3.278e-07, -2.05), (0.2057, 0.05581, -1.934), (0.2057, -0.05581, -1.934), (0.2057, -0.05581, -2.05), (0.2057, 0.05581, -2.05), (-0.2057, -3.427e-07, -2.05), (-0.2057, -0.05581, -1.934), (-0.2057, 0.05581, -1.934), (-0.2057, 0.05581, -2.05), (-0.2057, -0.05581, -2.05), (-0.1453, -0.1453, -0.3974), (-0.1453, -0.05581, -0.3974), (-0.1453, -0.05581, -0.9249), (-0.1092, 0.1453, -0.7163), (-0.1453, 0.1453, -0.3974), (0.1453, 0.1453, -0.3974), (0.1092, 0.1453, -0.7163), (0.1092, -0.1453, -0.7163), (0.1453, -0.1453, -0.3974), (0.1453, -3.278e-07, -0.3974), (0.1453, -0.05581, -0.9249), (0.1453, 0.05581, -0.9249), (0.1453, 0.05581, -0.3974), (0.1453, -0.05581, -0.3974), (-0.1453, -3.427e-07, -0.3974), (-0.1453, 0.05581, -0.9249), (-0.1453, 0.05581, -0.3974), (-0.1453, -0.1453, -0.08256), (-0.1453, -0.1202, -0.1202), (0.1453, 0.1453, -0.08256), (0.1453, 0.1202, -0.1202), (-0.1453, 0.1453, -0.08256), (-0.1453, 0.1202, -0.1202), (0.1453, -0.1202, -0.1202), (0.1453, -0.1453, -0.08256), (0.217, 0.1382, -2.638), (0.217, 0.1806, -2.575), (-0.217, 0.1806, -2.575), (-0.217, 0.1382, -2.638), (-0.217, 0.1954, -2.5), (0.217, 0.1806, -2.425), (-0.217, 0.1806, -2.425), (0.217, 0.1382, -2.362), (-0.217, 0.1382, -2.362), (0.217, 0.07479, -2.319), (-0.217, 0.07479, -2.319), (-0.217, -3.576e-07, -2.305), (-0.217, -0.07479, -2.319), (-0.217, -0.1382, -2.362), (-0.217, -0.1806, -2.425), (-0.217, -0.1954, -2.5), (-0.217, -0.1806, -2.575), (-0.217, -0.1382, -2.638), (0.217, -0.07479, -2.681), (-0.217, -0.07479, -2.681), (0.217, 3.725e-07, -2.695), (-0.217, 8.345e-07, -2.695), (0.217, 0.07479, -2.681), (-0.217, 0.07479, -2.681), (-0.2057, 0.1382, -2.362), (-0.2057, 0.1453, -2.372), (-0.2057, -0.07479, -2.319), (-0.2057, -0.1382, -2.362), (-0.2057, -0.1453, -2.372), (-0.2057, -0.1453, -2.05), (0.2057, 0.1382, -2.362), (0.2057, 0.1453, -2.372), (0.2057, 0.1453, -2.05), (0.2057, -0.07479, -2.319), (-0.2057, 0.07479, -2.319), (0.2057, 0.07479, -2.319), (-0.1092, -3.427e-07, -2.05), (0.1092, 0.07479, -2.319), (0.1092, 0.05581, -2.05), (-0.1092, 0.1453, -2.372), (-0.09936, 0.1806, -2.425), (0.2057, -0.1453, -2.372), (0.1092, -0.1453, -2.372), (0.09936, -0.1806, -2.425), (0.2057, -0.1382, -2.362), (-0.1092, -0.05581, -2.05), (-0.1092, -0.1382, -2.362), (-0.1092, -0.07479, -2.319), (-0.2057, -3.576e-07, -2.305), (-0.1092, -1.192e-07, -2.305), (0.1092, 0.1382, -2.362), (0.09936, 1.341e-07, -2.305), (-0.1092, 0.1382, -2.362), (-0.1092, 0.1453, -2.05), (0.1092, -0.1382, -2.362), (0.1092, -0.1453, -2.05), (-0.09936, -1.192e-07, -2.305), (0.1092, -0.07479, -2.319), (0.1092, -0.05581, -2.05), (0.09936, -0.07479, -2.319), (0.1092, -3.353e-07, -2.05), (0.1092, -1.043e-07, -2.305), (-0.08378, -0.05581, -1.597), (-0.08378, 0.05581, -1.597), (-0.08378, -0.05581, -1.129), (-0.08378, 0.05581, -1.129), (0.08378, -0.05581, -1.129), (0.08378, 0.05581, -1.129), (0.08378, -0.05581, -1.597), (0.08378, 0.05581, -1.597), (-0.1092, 0.1453, -1.687), (0.1092, 0.1453, -1.687), (0.1092, -0.1453, -1.687), (-0.1092, -0.1453, -0.7163), (-0.1092, -0.1453, -1.687), (0.1092, 0.1453, -2.05), (-0.1092, 0.05581, -2.05), (-0.1092, -0.1453, -2.05), (-0.054, -0.1148, -0.7163), (-0.054, -0.1148, -1.687), (0.054, -0.1148, -0.7163), (0.054, -0.1148, -1.687), (0.054, 0.1148, -0.7163), (0.054, 0.1148, -1.687), (-0.054, 0.1148, -0.7163), (-0.054, 0.1148, -1.687), (0.2057, -0.1453, -1.934), (0.2057, 0.1453, -1.934), (0.2057, -0.1453, -2.05), (-0.2057, -0.1453, -1.934), (-0.2057, 0.1453, -1.934), (-0.2057, 0.1453, -2.05), (-0.1453, -0.06504, -0.157), (-0.1453, -5.811e-07, -0.17), (0.1453, -0.06504, -0.157), (0.1453, -8.047e-07, -0.17), (0.1453, 0.06504, -0.157), (-0.1453, 0.06504, -0.157), (0.09936, 0.1382, -2.638), (0.09936, 0.1806, -2.575), (-0.09936, 0.1382, -2.638), (-0.09936, 0.1806, -2.575), (0.09936, 0.1954, -2.5), (-0.09936, 0.1954, -2.5), (0.09936, 0.1806, -2.425), (0.09936, -0.1954, -2.5), (-0.09936, -0.1806, -2.425), (-0.09936, -0.1954, -2.5), (0.09936, -0.1806, -2.575), (-0.09936, -0.1806, -2.575), (0.09936, -0.1382, -2.638), (-0.09936, -0.1382, -2.638), (0.09936, -0.07479, -2.681), (-0.09936, -0.07479, -2.681), (0.09936, 3.725e-07, -2.695), (-0.09936, 5.96e-07, -2.695), (0.09936, 0.07479, -2.681), (-0.09936, 0.07479, -2.681), (-0.09936, 0.1264, -2.552), (-0.09936, 0.09674, -2.597), (-0.09936, 0.1368, -2.5), (-0.09936, 0.1264, -2.448), (-0.09936, 0.1382, -2.362), (-0.09936, 0.09674, -2.403), (-0.09936, 0.07479, -2.319), (-0.09936, 0.05235, -2.374), (-0.09936, -1.192e-07, -2.363), (-0.09936, -0.07479, -2.319), (-0.09936, -0.05235, -2.374), (-0.09936, -0.1382, -2.362), (-0.09936, -0.09674, -2.403), (-0.09936, -0.1264, -2.448), (-0.09936, -0.1368, -2.5), (-0.09936, -0.1264, -2.552), (-0.09936, -0.09673, -2.597), (-0.09936, -0.05235, -2.626), (-0.09936, 3.576e-07, -2.637), (-0.09936, 0.05235, -2.626), (0.09936, 0.09674, -2.597), (0.09936, 0.1264, -2.552), (0.09936, 0.1368, -2.5), (0.09936, 0.1264, -2.448), (0.09936, 0.1382, -2.362), (0.09936, 0.09674, -2.403), (0.09936, 0.07479, -2.319), (0.09936, 0.05235, -2.374), (0.09936, 1.341e-07, -2.363), (0.09936, -0.05235, -2.374), (0.09936, -0.1382, -2.362), (0.09936, -0.09674, -2.403), (0.09936, -0.1264, -2.448), (0.09936, -0.1368, -2.5), (0.09936, -0.1264, -2.552), (0.09936, -0.09673, -2.597), (0.09936, -0.05235, -2.626), (0.09936, 3.725e-07, -2.637), (0.09936, 0.05235, -2.626), (-0.1092, -0.1453, -2.372), (0.1092, 0.1453, -2.372), (0.2057, -1.043e-07, -2.305), (-0.1092, 0.07479, -2.319), (-1.066e-07, 9.953e-08, -2.5), (-0.217, 0.05235, -2.626), (-0.217, 3.576e-07, -2.637), (-0.217, -0.05235, -2.626), (-0.217, -0.09673, -2.597), (-0.217, -0.1264, -2.552), (-0.217, -0.1368, -2.5), (-0.217, -0.1264, -2.448), (-0.217, -0.09674, -2.403), (-0.217, -0.05235, -2.374), (-0.217, -1.192e-07, -2.363), (-0.217, 0.05235, -2.374), (-0.217, 0.09674, -2.403), (-0.217, 0.1264, -2.448), (-0.217, 0.1368, -2.5), (-0.217, 0.09674, -2.597), (-0.217, 0.1264, -2.552), (0.217, 0.1264, -2.552), (0.217, 0.09674, -2.597), (0.217, 0.1368, -2.5), (0.217, 0.1264, -2.448), (0.217, 0.09674, -2.403), (0.217, 0.05235, -2.374), (0.217, -1.043e-07, -2.363), (0.217, -0.05235, -2.374), (0.217, -0.09674, -2.403), (0.217, -0.1264, -2.448), (0.217, -0.1368, -2.5), (0.217, -0.1264, -2.552), (0.217, -0.09673, -2.597), (0.217, -0.05235, -2.626), (0.217, 3.725e-07, -2.637), (0.217, 0.05235, -2.626), (0.217, -0.1382, -2.638), (0.217, -0.1806, -2.575), (0.217, -0.1954, -2.5), (0.217, -0.1806, -2.425), (0.217, -0.1382, -2.362), (0.217, -0.07479, -2.319), (0.217, -3.427e-07, -2.305), (0.217, 0.1954, -2.5), (-0.2466, 0.09674, -2.403), (-0.2466, 0.1264, -2.448), (-0.2466, -0.09674, -2.403), (-0.2466, -0.05235, -2.374), (-0.2466, 0.05235, -2.626), (-0.2466, 0.09674, -2.597), (-0.2466, -1.192e-07, -2.363), (-0.2466, 0.05235, -2.374), (-0.2466, 0.1264, -2.552), (-0.2466, 0.1368, -2.5), (-0.2466, 3.576e-07, -2.637), (-0.2466, -0.05235, -2.626), (-0.2466, -0.1368, -2.5), (-0.2466, -0.1264, -2.448), (-0.2466, -0.09673, -2.597), (-0.2466, -0.1264, -2.552), (0.2466, -0.09674, -2.403), (0.2466, -0.1264, -2.448), (0.2466, -0.1264, -2.552), (0.2466, -0.09673, -2.597), (0.2466, 0.1368, -2.5), (0.2466, 0.1264, -2.552), (0.2466, 3.725e-07, -2.637), (0.2466, 0.05235, -2.626), (0.2466, -0.1368, -2.5), (0.2466, -0.05235, -2.626), (0.2466, -1.043e-07, -2.363), (0.2466, -0.05235, -2.374), (0.2466, 0.1264, -2.448), (0.2466, 0.09674, -2.403), (0.2466, 0.05235, -2.374), (0.2466, 0.09674, -2.597)], [], [(0, 1, 2), (3, 4, 5), (0, 2, 6), (3, 7, 4), (0, 6, 8), (3, 9, 7), (0, 8, 10), (3, 11, 9), (0, 10, 12), (3, 13, 11), (0, 12, 14), (3, 15, 13), (0, 14, 16), (3, 17, 15), (0, 16, 18), (3, 19, 17), (0, 18, 20), (3, 21, 19), (0, 20, 22), (3, 23, 21), (0, 22, 24), (3, 25, 23), (0, 24, 26), (3, 27, 25), (0, 26, 28), (3, 29, 27), (0, 28, 30), (3, 31, 29), (0, 30, 32), (3, 33, 31), (0, 32, 1), (3, 5, 33), (34, 35, 36), (37, 38, 39), (40, 41, 42), (43, 44, 45), (46, 47, 48), (49, 46, 48), (46, 50, 47), (51, 52, 53), (54, 51, 53), (51, 55, 52), (56, 57, 58), (65, 66, 67), (68, 65, 67), (65, 69, 66), (70, 71, 58), (57, 70, 58), (70, 72, 71), (56, 73, 74), (75, 76, 61), (78, 77, 60), (79, 80, 64), (108, 109, 110), (111, 112, 113), (133, 120, 134), (135, 123, 136), (4, 2, 1, 5), (7, 6, 2, 4), (9, 8, 6, 7), (11, 10, 8, 9), (13, 12, 10, 11), (15, 14, 12, 13), (17, 16, 14, 15), (31, 30, 28, 29), (33, 32, 30, 31), (5, 1, 32, 33), (61, 67, 34, 36), (66, 64, 37, 39), (42, 41, 71, 60), (44, 43, 56, 58), (41, 44, 143, 144), (144, 143, 145, 146), (146, 145, 58, 71), (67, 66, 147, 148), (148, 147, 149, 150), (150, 149, 39, 34), (58, 145, 143, 44), (71, 41, 144, 146), (39, 149, 147, 66), (34, 67, 148, 150), (60, 59, 151, 42), (62, 61, 36, 152), (64, 63, 153, 37), (154, 56, 43, 155), (134, 156, 119, 157), (136, 158, 126, 139), (159, 154, 155, 160), (161, 159, 160, 162), (63, 161, 162, 153), (163, 62, 152, 164), (165, 163, 164, 166), (59, 165, 166, 151), (62, 163, 165, 59), (152, 151, 166, 164), (153, 162, 160, 155), (63, 154, 159, 161), (39, 38, 35, 34), (45, 44, 41, 40), (152, 36, 42, 151), (36, 156, 134, 42), (155, 43, 37, 153), (43, 158, 136, 37), (38, 37, 167, 48), (35, 38, 48, 47), (36, 35, 47, 168), (37, 136, 169, 167), (156, 36, 168, 113), (167, 169, 49, 48), (47, 50, 113, 168), (43, 45, 52, 170), (45, 40, 53, 52), (40, 42, 171, 53), (42, 134, 172, 171), (158, 43, 170, 110), (110, 170, 52, 55), (54, 53, 171, 172), (126, 117, 141, 139), (117, 157, 119, 141), (61, 68, 67), (64, 66, 69), (60, 71, 72), (61, 62, 59, 60), (56, 154, 63, 64), (73, 80, 16, 17), (73, 17, 19, 74), (73, 56, 64, 80), (173, 174, 70, 57), (79, 175, 20, 18), (175, 176, 22, 20), (65, 176, 175, 69), (177, 76, 26, 24), (76, 75, 28, 26), (21, 173, 74, 19), (25, 178, 174, 23), (174, 178, 72, 70), (27, 78, 178, 25), (177, 176, 65, 68), (77, 78, 27, 29), (75, 77, 29, 28), (60, 77, 75, 61), (80, 79, 18, 16), (178, 78, 60, 72), (74, 173, 57, 56), (76, 177, 68, 61), (174, 173, 21, 23), (175, 79, 64, 69), (177, 24, 22, 176), (81, 179, 180, 82), (181, 84, 83, 182), (82, 180, 183, 282), (182, 83, 85, 184), (282, 183, 185, 86), (184, 85, 87, 121), (278, 124, 186, 277), (187, 95, 96, 188), (277, 186, 189, 276), (188, 96, 97, 190), (276, 189, 191, 275), (190, 97, 98, 192), (275, 191, 193, 99), (192, 98, 100, 194), (99, 193, 195, 101), (194, 100, 102, 196), (101, 195, 197, 103), (196, 102, 104, 198), (84, 181, 198, 104), (179, 81, 103, 197), (181, 182, 199, 200), (182, 184, 201, 199), (184, 121, 202, 201), (121, 203, 204, 202), (203, 205, 206, 204), (205, 137, 207, 206), (137, 208, 209, 207), (208, 210, 211, 209), (210, 187, 212, 211), (187, 188, 213, 212), (188, 190, 214, 213), (190, 192, 215, 214), (192, 194, 216, 215), (194, 196, 217, 216), (196, 198, 218, 217), (198, 181, 200, 218), (180, 179, 219, 220), (183, 180, 220, 221), (185, 183, 221, 222), (223, 185, 222, 224), (225, 223, 224, 226), (132, 225, 226, 227), (140, 132, 227, 228), (229, 140, 228, 230), (124, 229, 230, 231), (186, 124, 231, 232), (189, 186, 232, 233), (191, 189, 233, 234), (193, 191, 234, 235), (195, 193, 235, 236), (197, 195, 236, 237), (179, 197, 237, 219), (237, 218, 200, 219), (219, 200, 199, 220), (220, 199, 201, 221), (221, 201, 202, 222), (222, 202, 204, 224), (224, 204, 206, 226), (226, 206, 207, 227), (227, 207, 209, 228), (228, 209, 211, 230), (230, 211, 212, 231), (231, 212, 213, 232), (232, 213, 214, 233), (233, 214, 215, 234), (234, 215, 216, 235), (235, 216, 217, 236), (236, 217, 218, 237), (115, 91, 92, 129), (108, 94, 95, 109), (238, 187, 210, 127), (120, 133, 203, 121), (156, 113, 112, 239), (112, 111, 88, 86), (46, 49, 114, 240), (239, 185, 223, 131), (123, 135, 229, 124), (142, 118, 225, 132), (115, 105, 89, 91), (108, 107, 93, 94), (238, 109, 95, 187), (109, 238, 158, 110), (120, 106, 172, 134), (88, 111, 116, 90), (280, 114, 125, 279), (239, 112, 86, 185), (123, 122, 169, 136), (225, 118, 131, 223), (138, 135, 136, 139), (229, 135, 138, 140), (93, 107, 129, 92), (90, 116, 240, 281), (130, 241, 157, 117), (130, 128, 208, 137), (141, 142, 138, 139), (138, 142, 132, 140), (208, 128, 127, 210), (203, 133, 241, 205), (169, 122, 125), (114, 49, 169, 125), (280, 281, 240, 114), (116, 50, 46, 240), (111, 113, 50, 116), (125, 122, 278, 279), (123, 124, 278, 122), (156, 239, 131), (118, 119, 156, 131), (118, 142, 141, 119), (120, 121, 87, 106), (107, 55, 51, 129), (105, 106, 87, 89), (105, 172, 106), (115, 54, 172, 105), (108, 110, 55, 107), (115, 129, 51, 54), (158, 238, 127), (128, 130, 117, 126), (133, 134, 157, 241), (205, 241, 130, 137), (128, 126, 158, 127), (258, 83, 84, 257), (257, 84, 104, 243), (243, 104, 102, 244), (244, 102, 100, 245), (245, 100, 98, 246), (246, 98, 97, 247), (247, 97, 96, 248), (248, 96, 95, 249), (249, 95, 94, 250), (250, 94, 93, 251), (251, 93, 92, 252), (252, 92, 91, 253), (253, 91, 89, 254), (254, 89, 87, 255), (255, 87, 85, 256), (256, 85, 83, 258), (261, 259, 82, 282), (262, 261, 282, 86), (263, 262, 86, 88), (264, 263, 88, 90), (265, 264, 90, 281), (266, 265, 281, 280), (267, 266, 280, 279), (268, 267, 279, 278), (269, 268, 278, 277), (270, 269, 277, 276), (271, 270, 276, 275), (272, 271, 275, 99), (273, 272, 99, 101), (274, 273, 101, 103), (260, 274, 103, 81), (259, 260, 81, 82), (254, 255, 284, 283), (250, 251, 286, 285), (257, 243, 287, 288), (252, 253, 290, 289), (258, 257, 288, 291), (253, 254, 283, 290), (255, 256, 292, 284), (251, 252, 289, 286), (244, 245, 294, 293), (248, 249, 296, 295), (245, 246, 297, 294), (247, 248, 295, 298), (243, 244, 293, 287), (256, 258, 291, 292), (246, 247, 298, 297), (249, 250, 285, 296), (267, 268, 300, 299), (270, 271, 302, 301), (259, 261, 303, 304), (273, 274, 306, 305), (269, 270, 301, 307), (271, 272, 308, 302), (268, 269, 307, 300), (272, 273, 305, 308), (265, 266, 310, 309), (261, 262, 311, 303), (263, 264, 313, 312), (260, 259, 304, 314), (264, 265, 309, 313), (274, 260, 314, 306), (266, 267, 299, 310), (262, 263, 312, 311)])
me_tent_a.use_remesh_preserve_volume = False
me_tent_a.use_remesh_preserve_attributes = False
me_tent_a.use_mirror_vertex_groups = False
me_tent_a.update()
me_tent_base2 = bpy.data.meshes.new('Tent Base2')
me_tent_base2.from_pydata([(0.3172, 1.192e-07, -5.96e-08), (0.3172, 0.195, -0.195), (0.3172, 0.2548, -0.1055), (-0.3172, -1.49e-07, -5.96e-08), (-0.3172, 0.2548, -0.1055), (-0.3172, 0.195, -0.195), (0.3172, 0.2758, -5.96e-08), (-0.3172, 0.2758, 2.98e-07), (0.3172, -0.2758, -5.96e-08), (0.3172, -0.2548, -0.1055), (-0.3172, -0.2548, -0.1055), (-0.3172, -0.2758, -7.749e-07), (0.3172, -0.195, -0.195), (-0.3172, -0.195, -0.195), (0.3172, -0.1055, -0.2548), (-0.3172, -0.1055, -0.2548), (0.3172, 2.98e-07, -0.2758), (-0.3172, 7.451e-07, -0.2758), (0.3172, 0.1055, -0.2548), (-0.3172, 0.1055, -0.2548), (-0.262, 0.195, -0.195), (-0.262, 0.2548, -0.1055), (-0.262, -5.96e-08, -5.96e-08), (-0.262, -0.2548, -0.1055), (-0.262, -0.195, -0.195), (-0.262, -0.1055, -0.2548), (-0.262, 5.96e-07, -0.2758), (-0.262, 0.1055, -0.2548), (0.262, 0.2548, -0.1055), (0.262, 0.195, -0.195), (0.262, 2.98e-08, -5.96e-08), (0.262, -0.195, -0.195), (0.262, -0.2548, -0.1055), (0.262, -0.1055, -0.2548), (0.262, 4.47e-07, -0.2758), (0.262, 0.1055, -0.2548), (-0.262, 0.2758, 1.788e-07), (-0.262, 0.2206, -5.96e-08), (-0.262, -0.2206, -1.192e-07), (-0.262, -0.2758, -5.364e-07), (0.262, 0.2206, -5.96e-08), (0.262, 0.2758, 5.96e-08), (0.262, -0.2758, -2.98e-07), (0.262, -0.2206, 0.0), (-0.4491, -9.537e-07, 0.39), (-0.4338, -0.1162, 0.39), (9.537e-07, -5.364e-07, 0.39), (-0.3889, -0.2245, 0.39), (-0.3175, -0.3175, 0.39), (-0.2245, -0.3889, 0.39), (-0.1162, -0.4338, 0.39), (9.537e-07, -0.4491, 0.39), (0.1162, -0.4338, 0.39), (0.2245, -0.3889, 0.39), (0.3175, -0.3175, 0.39), (0.3889, -0.2245, 0.39), (0.4338, -0.1162, 0.39), (0.4491, -1.788e-07, 0.39), (0.4338, 0.1162, 0.39), (0.3889, 0.2245, 0.39), (0.3175, 0.3175, 0.39), (0.2245, 0.3889, 0.39), (0.1162, 0.4338, 0.39), (9.537e-07, 0.4491, 0.39), (-0.1162, 0.4338, 0.39), (-0.2245, 0.3889, 0.39), (-0.3175, 0.3175, 0.39), (-0.3889, 0.2245, 0.39), (-0.4338, 0.1162, 0.39), (0.3172, 0.08498, 0.2467), (-0.3172, 0.1831, 0.2467), (-0.3172, 0.2758, 0.2467), (0.3172, -0.1831, 0.2467), (0.3172, -0.2758, 0.2467), (0.4491, -2.384e-07, 0.2467), (0.3172, -3.278e-07, 0.2467), (0.3172, 0.1831, 0.2467), (-0.3172, 0.08498, 0.2467), (-0.3172, -7.749e-07, 0.2467), (-0.3172, -0.08498, 0.2467), (0.3172, 0.2758, 0.2467), (0.3175, 0.3175, 0.2467), (0.1592, 0.2758, 0.2467), (0.262, 0.2758, 0.2467), (0.0739, 0.2758, 0.2467), (-0.3172, -0.2758, 0.2467), (-0.3175, -0.3175, 0.2467), (-0.1592, -0.2758, 0.2467), (-0.262, -0.2758, 0.2467), (-0.0739, -0.2758, 0.2467), (0.3172, -0.08498, 0.2467), (-0.262, 0.2758, 0.2467), (0.262, -0.2758, 0.2467), (-0.3172, -0.1831, 0.2467), (9.537e-07, 0.2758, 0.2467), (-0.0739, 0.2758, 0.2467), (9.537e-07, -0.2758, 0.2467), (0.0739, -0.2758, 0.2467), (-0.1592, 0.2758, 0.2467), (0.1592, -0.2758, 0.2467), (-0.4338, 0.1162, 0.2467), (-0.2245, 0.3889, 0.2467), (0.2245, -0.3889, 0.2467), (-0.3175, 0.3175, 0.2467), (0.3175, -0.3175, 0.2467), (-0.262, -0.2206, 0.1941), (0.262, -0.2206, 0.1941), (0.262, 0.2206, 0.1941), (-0.262, 0.2206, 0.1941), (0.262, 2.98e-08, 0.1941), (-0.262, -5.96e-08, 0.1941), (-0.4338, -0.1162, 0.2467), (-0.4491, -8.941e-07, 0.2467), (-0.3889, -0.2245, 0.2467), (-0.2245, -0.3889, 0.2467), (-0.1162, -0.4338, 0.2467), (9.537e-07, -0.4491, 0.2467), (0.1162, -0.4338, 0.2467), (0.3889, -0.2245, 0.2467), (0.4338, -0.1162, 0.2467), (0.4338, 0.1162, 0.2467), (0.3889, 0.2245, 0.2467), (0.2245, 0.3889, 0.2467), (0.1162, 0.4338, 0.2467), (9.537e-07, 0.4491, 0.2467), (-0.1162, 0.4338, 0.2467), (-0.3889, 0.2245, 0.2467), (-0.131, -3.725e-08, -5.96e-08), (4.768e-07, -1.49e-08, -5.96e-08), (0.131, 7.451e-09, -5.96e-08)], [(127, 128), (128, 129)], [(0, 1, 2), (3, 4, 5), (0, 2, 6), (3, 7, 4), (0, 8, 9), (3, 10, 11), (0, 9, 12), (3, 13, 10), (0, 12, 14), (3, 15, 13), (0, 14, 16), (3, 17, 15), (0, 16, 18), (3, 19, 17), (1, 0, 18), (3, 5, 19), (20, 21, 22), (23, 24, 22), (24, 25, 22), (25, 26, 22), (26, 27, 22), (27, 20, 22), (28, 29, 30), (31, 32, 30), (33, 31, 30), (34, 33, 30), (35, 34, 30), (29, 35, 30), (36, 37, 21), (37, 22, 21), (22, 38, 23), (38, 39, 23), (30, 40, 28), (40, 41, 28), (42, 43, 32), (43, 30, 32), (44, 45, 46), (46, 45, 47), (46, 47, 48), (46, 48, 49), (46, 49, 50), (46, 50, 51), (46, 51, 52), (46, 52, 53), (46, 53, 54), (46, 54, 55), (46, 55, 56), (46, 56, 57), (46, 57, 58), (46, 58, 59), (46, 59, 60), (46, 60, 61), (46, 61, 62), (46, 62, 63), (46, 63, 64), (46, 64, 65), (46, 65, 66), (46, 66, 67), (46, 67, 68), (46, 68, 44), (75, 0, 69), (70, 71, 7), (72, 73, 8), (3, 79, 78), (41, 82, 83), (41, 84, 82), (39, 87, 88), (39, 89, 87), (41, 94, 84), (39, 96, 89), (80, 83, 81), (85, 88, 86), (91, 71, 103), (92, 73, 104), (1, 29, 28, 2), (20, 5, 4, 21), (2, 28, 41, 6), (21, 4, 7, 36), (8, 42, 32, 9), (39, 11, 10, 23), (9, 32, 31, 12), (23, 10, 13, 24), (12, 31, 33, 14), (24, 13, 15, 25), (14, 33, 34, 16), (25, 15, 17, 26), (16, 34, 35, 18), (26, 17, 19, 27), (5, 20, 27, 19), (29, 1, 18, 35), (41, 40, 37, 36), (39, 38, 43, 42), (43, 38, 105, 106), (37, 40, 107, 108), (40, 30, 109, 107), (30, 43, 106, 109), (22, 37, 108, 110), (38, 22, 110, 105), (105, 110, 109, 106), (107, 109, 110, 108), (111, 45, 44, 112), (45, 111, 113, 47), (47, 113, 86, 48), (48, 86, 114, 49), (49, 114, 115, 50), (50, 115, 116, 51), (51, 116, 117, 52), (52, 117, 102, 53), (53, 102, 104, 54), (54, 104, 118, 55), (55, 118, 119, 56), (56, 119, 74, 57), (57, 74, 120, 58), (58, 120, 121, 59), (59, 121, 81, 60), (60, 81, 122, 61), (61, 122, 123, 62), (62, 123, 124, 63), (63, 124, 125, 64), (64, 125, 101, 65), (65, 101, 103, 66), (66, 103, 126, 67), (67, 126, 100, 68), (68, 100, 112, 44), (69, 120, 74, 75), (69, 76, 121, 120), (80, 81, 121, 76), (36, 7, 71, 91), (71, 70, 126, 103), (70, 77, 100, 126), (42, 8, 73, 92), (73, 72, 118, 104), (72, 90, 119, 118), (85, 86, 113, 93), (83, 82, 122, 81), (88, 87, 114, 86), (79, 111, 112, 78), (79, 93, 113, 111), (82, 84, 123, 122), (84, 94, 124, 123), (87, 89, 115, 114), (89, 96, 116, 115), (95, 125, 124, 94), (95, 98, 101, 125), (97, 117, 116, 96), (97, 99, 102, 117), (83, 80, 6, 41), (88, 85, 11, 39), (119, 90, 75, 74), (6, 80, 76), (90, 0, 75), (69, 0, 6, 76), (0, 90, 72, 8), (85, 93, 11), (78, 77, 3), (70, 7, 3, 77), (79, 3, 11, 93), (77, 78, 112, 100), (92, 99, 42), (97, 42, 99), (96, 39, 42), (96, 42, 97), (98, 91, 103, 101), (99, 92, 104, 102), (91, 98, 36), (95, 36, 98), (94, 41, 36), (94, 36, 95)])
me_tent_base2.use_remesh_preserve_volume = False
me_tent_base2.use_remesh_preserve_attributes = False
me_tent_base2.use_mirror_vertex_groups = False
me_tent_base2.update()
arm_armature = bpy.data.armatures.new('Armature')  # bones are not reproduced

# ---- objects
ob_cube = bpy.data.objects.new('Cube', me_cube)
ob_lamp = bpy.data.objects.new('Lamp', light_spot)
ob_camera = bpy.data.objects.new('Camera', cam_camera)
ob_plane = bpy.data.objects.new('Plane', me_plane)
ob_area = bpy.data.objects.new('Area', light_area)
ob_pinch_l_1 = bpy.data.objects.new('Pinch L 1', me_pinch_l)
ob_pinch_r_1 = bpy.data.objects.new('Pinch R 1', me_pinch_r)
ob_arm_3 = bpy.data.objects.new('Arm 3', me_tent_c)
ob_arm_2 = bpy.data.objects.new('Arm 2', me_tent_b)
ob_arm_1 = bpy.data.objects.new('Arm 1', me_tent_a)
ob_arm_base_1 = bpy.data.objects.new('Arm Base 1', me_tent_base2)
ob_armature = bpy.data.objects.new('Armature', arm_armature)

# ---- transforms, parenting, visibility, modifiers, constraints
ob_cube.location = (0.0, 0.0, 0.0)
ob_cube.lock_rotations_4d = False
ob_cube.empty_display_type = 'ARROWS'
ob_cube.color = (0.0, 0.0, 0.0, 1.0)
ob_cube.lineart.crease_threshold = 0.0
ob_lamp.location = (4.076, 1.005, 5.904)
ob_lamp.rotation_euler = (0.6503, 0.05522, 1.866)
ob_lamp.lock_rotations_4d = False
ob_lamp.empty_display_type = 'ARROWS'
ob_lamp.color = (0.0, 0.0, 0.0, 0.0)
ob_lamp.lineart.crease_threshold = 0.0
ob_camera.location = (15.04, -21.75, 7.102)
ob_camera.rotation_euler = (1.47, -0.1785, 0.6428)
ob_camera.lock_rotations_4d = False
ob_camera.empty_display_type = 'ARROWS'
ob_camera.color = (0.0, 0.0, 0.0, 0.0)
ob_camera.display_type = 'WIRE'
ob_camera.lineart.crease_threshold = 0.0
ob_plane.location = (3.025, -5.808, -0.07466)
ob_plane.scale = (20.0, 20.0, 20.0)
ob_plane.color = (0.1333, 0.1333, 0.1333, 1.0)
ob_plane.lineart.crease_threshold = 0.0
ob_area.location = (-5.773, -10.18, 12.68)
ob_area.color = (0.1492, 0.1803, 1.0, 1.0)
ob_area.lineart.crease_threshold = 0.0
ob_pinch_l_1.parent = ob_armature
ob_pinch_l_1.matrix_parent_inverse = Matrix(((0.04644, -0.9989, -0.0008153, -0.9897), (-0.0166, 4.443e-05, -0.9999, -10.6), (0.9988, 0.04644, -0.01658, -0.09878), (0.0, 0.0, 0.0, 1.0)))
ob_pinch_l_1.location = (0.01669, -0.9826, -8.709)
ob_pinch_l_1.rotation_euler = (-0.05102, 0.001213, -1.501)
ob_pinch_l_1.scale = (1.0, 1.0, 1.0)
ob_pinch_l_1.lock_rotations_4d = False
ob_pinch_l_1.empty_display_type = 'ARROWS'
ob_pinch_l_1.color = (0.01946, 0.0, 0.34, 1.0)
ob_pinch_l_1.lineart.crease_threshold = 0.0
ob_pinch_r_1.parent = ob_armature
ob_pinch_r_1.matrix_parent_inverse = Matrix(((0.09317, -0.9956, -0.0008838, -0.9871), (-0.03835, -0.002701, -0.9993, -10.6), (0.9949, 0.09313, -0.03843, -0.2431), (0.0, 0.0, 0.0, 1.0)))
ob_pinch_r_1.location = (0.01671, -0.9826, -8.708)
ob_pinch_r_1.rotation_euler = (6.948e-07, -1.991e-08, -1.501)
ob_pinch_r_1.scale = (1.0, 1.0, 1.0)
ob_pinch_r_1.lock_rotations_4d = False
ob_pinch_r_1.empty_display_type = 'ARROWS'
ob_pinch_r_1.color = (0.1762, 0.0, 0.3, 1.0)
ob_pinch_r_1.lineart.crease_threshold = 0.0
ob_arm_3.parent = ob_armature
ob_arm_3.matrix_parent_inverse = Matrix(((0.07015, -0.9975, -9.984e-07, -0.9813), (-0.001997, -0.0001395, -1.0, -8.708), (0.9975, 0.07015, -0.002002, 0.05147), (0.0, 0.0, 0.0, 1.0)))
ob_arm_3.location = (0.01671, -0.9826, -5.708)
ob_arm_3.rotation_euler = (5.99e-07, 8.305e-08, -1.501)
ob_arm_3.scale = (1.0, 1.0, 1.0)
ob_arm_3.lock_rotations_4d = False
ob_arm_3.empty_display_type = 'ARROWS'
ob_arm_3.color = (0.8758, 0.126, 1.0, 1.0)
ob_arm_3.lineart.crease_threshold = 0.0
ob_arm_2.parent = ob_armature
ob_arm_2.matrix_parent_inverse = Matrix(((0.07015, -0.9975, -9.686e-07, -0.9813), (-0.001997, -0.0001395, -1.0, -5.708), (0.9975, 0.07015, -0.002002, 0.05147), (0.0, 0.0, 0.0, 1.0)))
ob_arm_2.location = (0.0167, -0.9826, -2.908)
ob_arm_2.rotation_euler = (1.492e-06, 5.099e-07, -1.501)
ob_arm_2.scale = (1.0, 1.0, 1.0)
ob_arm_2.lock_rotations_4d = False
ob_arm_2.empty_display_type = 'ARROWS'
ob_arm_2.color = (0.5318, 0.8441, 1.0, 1.0)
ob_arm_2.lineart.crease_threshold = 0.0
ob_arm_1.parent = ob_armature
ob_arm_1.matrix_parent_inverse = Matrix(((0.07015, -0.9975, -1.013e-06, -0.9813), (-0.001997, -0.0001395, -1.0, -2.908), (0.9975, 0.07015, -0.002002, 0.05147), (0.0, 0.0, 0.0, 1.0)))
ob_arm_1.location = (0.01669, -0.9826, -0.4078)
ob_arm_1.rotation_euler = (3.796e-06, -4.772e-06, -1.501)
ob_arm_1.scale = (1.0, 1.0, 1.0)
ob_arm_1.lock_rotations_4d = False
ob_arm_1.empty_display_type = 'ARROWS'
ob_arm_1.color = (0.9791, 0.5349, 1.0, 1.0)
ob_arm_1.lineart.crease_threshold = 0.0
ob_arm_base_1.parent = ob_armature
ob_arm_base_1.matrix_parent_inverse = Matrix(((0.07015, -0.9975, -9.871e-07, -0.9813), (-9.236e-07, 9.246e-07, -1.0, -0.4078), (0.9975, 0.07015, -8.564e-07, 0.05228), (0.0, 0.0, 0.0, 1.0)))
ob_arm_base_1.location = (0.01669, -0.9826, -0.4078)
ob_arm_base_1.rotation_euler = (4.014e-07, 1.108e-06, -1.501)
ob_arm_base_1.scale = (1.0, 1.0, 1.0)
ob_arm_base_1.lock_rotations_4d = False
ob_arm_base_1.empty_display_type = 'ARROWS'
ob_arm_base_1.color = (1.0, 0.06405, 0.02585, 1.0)
ob_arm_base_1.lineart.crease_threshold = 0.0
ob_armature.location = (0.1299, -1.003, -0.0482)
ob_armature.rotation_euler = (-2.687e-07, -3.159, -2.383e-09)
ob_armature.lock_rotations_4d = False
ob_armature.empty_display_type = 'ARROWS'
ob_armature.color = (0.4175, 0.1684, 1.0, 1.0)
ob_armature.display_type = 'WIRE'
ob_armature.lineart.crease_threshold = 0.0

# ---- collection membership
col_collection_1.objects.link(ob_cube)
col_collection_1.objects.link(ob_lamp)
col_collection_1.objects.link(ob_camera)
col_collection_4.objects.link(ob_plane)
col_collection_4.objects.link(ob_area)
col_collection_4.objects.link(ob_pinch_l_1)
col_collection_4.objects.link(ob_pinch_r_1)
col_collection_4.objects.link(ob_arm_3)
col_collection_4.objects.link(ob_arm_2)
col_collection_4.objects.link(ob_arm_1)
col_collection_4.objects.link(ob_arm_base_1)
col_collection_5.objects.link(ob_armature)

# ---- scene / render settings (as saved in the file)
scene.camera = ob_camera
scene.frame_start = 0; scene.frame_end = 5; scene.frame_set(10)
scene.render.engine = 'BLENDER_EEVEE_NEXT'
scene.render.image_settings.color_mode = 'RGB'
scene.render.image_settings.compression = 90
scene.render.resolution_x = 800
scene.render.resolution_y = 600
scene.render.pixel_aspect_x = 100.0
scene.render.pixel_aspect_y = 100.0
scene.render.fps = 25
scene.render.dither_intensity = 0.0
scene.render.use_compositing = False
scene.render.use_sequencer = False
scene.render.bake_margin = 2
scene.render.bake_bias = 0.0
scene.render.use_stamp_time = False
scene.render.use_stamp_date = False
scene.render.use_stamp_frame = False
scene.render.use_stamp_camera = False
scene.render.use_stamp_scene = False
scene.render.use_stamp_filename = False
scene.render.use_stamp_render_time = False
scene.render.stamp_font_size = 0
scene.render.simplify_subdivision = 10
scene.render.simplify_subdivision_render = 10
scene.cycles.use_denoising = False
scene.cycles.samples = 10
scene.cycles.sampling_pattern = 'TABULATED_SOBOL'
scene.cycles.light_sampling_threshold = 0.0
scene.cycles.use_adaptive_sampling = False
scene.cycles.use_light_tree = False
scene.cycles.blur_glossy = 0.0
scene.cycles.volume_bounces = 1
scene.cycles.pixel_filter_type = 'GAUSSIAN'
scene.cycles.sample_clamp_indirect = 0.0
scene.view_settings.view_transform = 'Raw'
bpy.context.view_layer.update()
